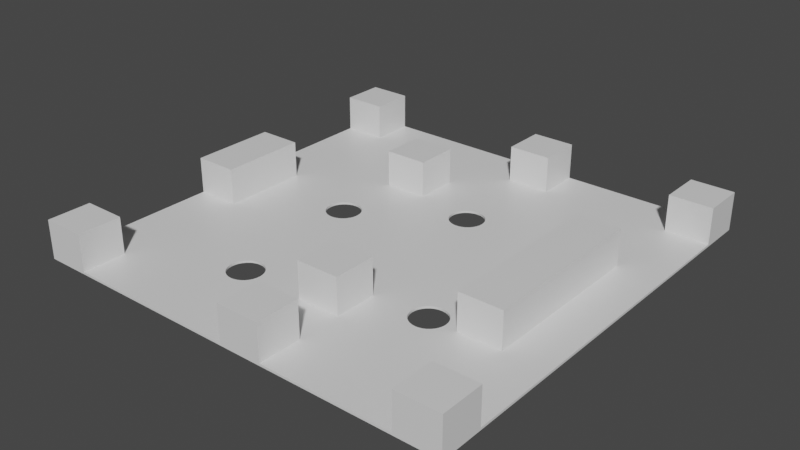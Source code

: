 # Source: Nivel1.blend  (saved by Blender 2.90.8; exported with 4.5.12 LTS)
import bpy
from mathutils import Matrix  # noqa: F401  (used for matrix-valued properties, if any)

bpy.ops.wm.read_factory_settings(use_empty=True)
scene = bpy.context.scene
scene.name = 'Scene'

# ---- collections
col_collection = bpy.data.collections.new('Collection'); scene.collection.children.link(col_collection)

# ---- materials (node trees are filled in below, after node groups)
mat_material = bpy.data.materials.new('Material')
mat_material.alpha_threshold = 0.0
mat_material.use_transparent_shadow = False
mat_material.line_color = (0.0, 0.0, 0.0, 1.0)

# ---- material node trees
mat_material.use_nodes = True; mat_material.node_tree.nodes.clear()
_N = mat_material.node_tree.nodes; _L = mat_material.node_tree.links
n0 = _N.new('ShaderNodeOutputMaterial'); n0.name = 'Material Output'; n0.location = (300, 300)
n1 = _N.new('ShaderNodeBsdfPrincipled'); n1.name = 'Principled BSDF'; n1.location = (10, 300)
n1.distribution = 'GGX'
n1.subsurface_method = 'BURLEY'
n1.inputs[2].default_value = 0.4
n1.inputs[3].default_value = 1.45
n1.inputs[27].default_value = (0.0, 0.0, 0.0, 1.0)
n1.inputs[28].default_value = 1.0
_L.new(n1.outputs[0], n0.inputs[0])
n0.is_active_output = True

# ---- world
world_world = bpy.data.worlds.new('World'); scene.world = world_world
world_world.use_nodes = True; world_world.node_tree.nodes.clear()
_N = world_world.node_tree.nodes; _L = world_world.node_tree.links
n0 = _N.new('ShaderNodeOutputWorld'); n0.name = 'World Output'; n0.location = (300, 300)
n1 = _N.new('ShaderNodeBackground'); n1.name = 'Background'; n1.location = (10, 300)
n1.inputs[0].default_value = (0.05088, 0.05088, 0.05088, 1.0)
_L.new(n1.outputs[0], n0.inputs[0])
n0.is_active_output = True
world_world.color = (0.05088, 0.05088, 0.05088)
world_world.use_sun_shadow = False
world_world.sun_shadow_jitter_overblur = 0.0

# ---- meshes
me_cube = bpy.data.meshes.new('Cube')
me_cube.from_pydata([(1.0, 1.0, 1.0), (1.0, 1.0, -1.0), (1.0, -1.0, 1.0), (1.0, -1.0, -1.0), (-1.0, 1.0, 1.0), (-1.0, 1.0, -1.0), (-1.0, -1.0, 1.0), (-1.0, -1.0, -1.0), (0.8, 1.0, -1.0), (0.6, 1.0, -1.0), (0.4, 1.0, -1.0), (0.2, 1.0, -1.0), (0.0, 1.0, -1.0), (-0.2, 1.0, -1.0), (-0.4, 1.0, -1.0), (-0.6, 1.0, -1.0), (-0.8, 1.0, -1.0), (0.8, -1.0, 1.0), (0.6, -1.0, 1.0), (0.4, -1.0, 1.0), (0.2, -1.0, 1.0), (0.0, -1.0, 1.0), (-0.2, -1.0, 1.0), (-0.4, -1.0, 1.0), (-0.6, -1.0, 1.0), (-0.8, -1.0, 1.0), (-0.8, -1.0, -1.0), (-0.6, -1.0, -1.0), (-0.4, -1.0, -1.0), (-0.2, -1.0, -1.0), (0.0, -1.0, -1.0), (0.2, -1.0, -1.0), (0.4, -1.0, -1.0), (0.6, -1.0, -1.0), (0.8, -1.0, -1.0), (-0.8, 1.0, 1.0), (-0.6, 1.0, 1.0), (-0.4, 1.0, 1.0), (-0.2, 1.0, 1.0), (0.0, 1.0, 1.0), (0.2, 1.0, 1.0), (0.4, 1.0, 1.0), (0.6, 1.0, 1.0), (0.8, 1.0, 1.0), (-1.0, 0.8, -1.0), (-1.0, 0.6, -1.0), (-1.0, 0.4, -1.0), (-1.0, 0.2, -1.0), (-1.0, 0.0, -1.0), (-1.0, -0.2, -1.0), (-1.0, -0.4, -1.0), (-1.0, -0.6, -1.0), (-1.0, -0.8, -1.0), (1.0, 0.8, 1.0), (1.0, 0.6, 1.0), (1.0, 0.4, 1.0), (1.0, 0.2, 1.0), (1.0, 0.0, 1.0), (1.0, -0.2, 1.0), (1.0, -0.4, 1.0), (1.0, -0.6, 1.0), (1.0, -0.8, 1.0), (-1.0, -0.8, 1.0), (-1.0, -0.6, 1.0), (-1.0, -0.4, 1.0), (-1.0, -0.2, 1.0), (-1.0, 0.0, 1.0), (-1.0, 0.2, 1.0), (-1.0, 0.4, 1.0), (-1.0, 0.6, 1.0), (-1.0, 0.8, 1.0), (1.0, -0.8, -1.0), (1.0, -0.6, -1.0), (1.0, -0.4, -1.0), (1.0, -0.2, -1.0), (1.0, 0.0, -1.0), (1.0, 0.2, -1.0), (1.0, 0.4, -1.0), (1.0, 0.6, -1.0), (1.0, 0.8, -1.0), (-0.8, 0.8, -1.0), (-0.8, 0.6, -1.0), (-0.8, 0.4, -1.0), (-0.8, 0.2, -1.0), (-0.8, 0.0, -1.0), (-0.8, -0.2, -1.0), (-0.8, -0.4, -1.0), (-0.8, -0.6, -1.0), (-0.8, -0.8, -1.0), (-0.6, 0.8, -1.0), (-0.6, 0.6, -1.0), (-0.6, 0.4, -1.0), (-0.6, 0.2, -1.0), (-0.6, 0.0, -1.0), (-0.6, -0.2, -1.0), (-0.6, -0.4, -1.0), (-0.6, -0.6, -1.0), (-0.6, -0.8, -1.0), (-0.4, 0.8, -1.0), (-0.4, 0.6, -1.0), (-0.4, 0.4, -1.0), (-0.4, 0.2, -1.0), (-0.4, -0.2, -1.0), (-0.4, -0.4, -1.0), (-0.4, -0.6, -1.0), (-0.4, -0.8, -1.0), (-0.2, 0.8, -1.0), (-0.2, 0.6, -1.0), (-0.2, 0.4, -1.0), (-0.2, 0.2, -1.0), (-0.2, 0.0, -1.0), (-0.2, -0.2, -1.0), (-0.2, -0.4, -1.0), (-0.2, -0.6, -1.0), (-0.2, -0.8, -1.0), (0.0, 0.8, -1.0), (0.0, 0.6, -1.0), (0.0, 0.4, -1.0), (0.0, 0.2, -1.0), (0.0, 0.0, -1.0), (0.0, -0.2, -1.0), (0.0, -0.4, -1.0), (0.0, -0.6, -1.0), (0.0, -0.8, -1.0), (0.2, 0.8, -1.0), (0.2, 0.6, -1.0), (0.2, 0.4, -1.0), (0.2, 0.2, -1.0), (0.2, 0.0, -1.0), (0.2, -0.2, -1.0), (0.2, -0.4, -1.0), (0.2, -0.6, -1.0), (0.2, -0.8, -1.0), (0.4, 0.8, -1.0), (0.4, 0.6, -1.0), (0.4, 0.4, -1.0), (0.4, 0.2, -1.0), (0.4, 0.0, -1.0), (0.4, -0.2, -1.0), (0.4, -0.6, -1.0), (0.4, -0.8, -1.0), (0.6, 0.8, -1.0), (0.6, 0.6, -1.0), (0.6, 0.4, -1.0), (0.6, 0.2, -1.0), (0.6, 0.0, -1.0), (0.6, -0.2, -1.0), (0.6, -0.4, -1.0), (0.6, -0.6, -1.0), (0.6, -0.8, -1.0), (0.8, 0.8, -1.0), (0.8, 0.6, -1.0), (0.8, 0.4, -1.0), (0.8, 0.2, -1.0), (0.8, 0.0, -1.0), (0.8, -0.2, -1.0), (0.8, -0.4, -1.0), (0.8, -0.6, -1.0), (0.8, -0.8, -1.0), (0.8, 0.8, 1.0), (0.8, 0.6, 1.0), (0.8, 0.4, 1.0), (0.8, 0.2, 1.0), (0.8, 0.0, 1.0), (0.8, -0.2, 1.0), (0.8, -0.4, 1.0), (0.8, -0.6, 1.0), (0.8, -0.8, 1.0), (0.6, 0.8, 1.0), (0.6, 0.6, 1.0), (0.6, 0.4, 1.0), (0.6, 0.2, 1.0), (0.6, 0.0, 1.0), (0.6, -0.2, 1.0), (0.6, -0.4, 1.0), (0.6, -0.6, 1.0), (0.6, -0.8, 1.0), (0.4, 0.8, 1.0), (0.4, 0.6, 1.0), (0.4, 0.4, 1.0), (0.4, 0.2, 1.0), (0.4, 0.0, 1.0), (0.4, -0.2, 1.0), (0.4, -0.6, 1.0), (0.4, -0.8, 1.0), (0.2, 0.8, 1.0), (0.2, 0.6, 1.0), (0.2, 0.4, 1.0), (0.2, 0.2, 1.0), (0.2, 0.0, 1.0), (0.2, -0.2, 1.0), (0.2, -0.4, 1.0), (0.2, -0.6, 1.0), (0.2, -0.8, 1.0), (0.0, 0.8, 1.0), (0.0, 0.6, 1.0), (0.0, 0.4, 1.0), (0.0, 0.2, 1.0), (0.0, 0.0, 1.0), (0.0, -0.2, 1.0), (0.0, -0.4, 1.0), (0.0, -0.6, 1.0), (0.0, -0.8, 1.0), (-0.2, 0.8, 1.0), (-0.2, 0.6, 1.0), (-0.2, 0.4, 1.0), (-0.2, 0.2, 1.0), (-0.2, 0.0, 1.0), (-0.2, -0.2, 1.0), (-0.2, -0.4, 1.0), (-0.2, -0.6, 1.0), (-0.2, -0.8, 1.0), (-0.4, 0.8, 1.0), (-0.4, 0.6, 1.0), (-0.4, 0.4, 1.0), (-0.4, 0.2, 1.0), (-0.4, -0.2, 1.0), (-0.4, -0.4, 1.0), (-0.4, -0.6, 1.0), (-0.4, -0.8, 1.0), (-0.6, 0.8, 1.0), (-0.6, 0.6, 1.0), (-0.6, 0.4, 1.0), (-0.6, 0.2, 1.0), (-0.6, 0.0, 1.0), (-0.6, -0.2, 1.0), (-0.6, -0.4, 1.0), (-0.6, -0.6, 1.0), (-0.6, -0.8, 1.0), (-0.8, 0.8, 1.0), (-0.8, 0.6, 1.0), (-0.8, 0.4, 1.0), (-0.8, 0.2, 1.0), (-0.8, 0.0, 1.0), (-0.8, -0.2, 1.0), (-0.8, -0.4, 1.0), (-0.8, -0.6, 1.0), (-0.8, -0.8, 1.0), (-0.8, -1.0, 34.61), (-1.0, -1.0, 34.61), (1.0, -0.8, 34.61), (1.0, -1.0, 34.61), (-1.0, 0.8, 34.61), (-1.0, 1.0, 34.61), (0.8, 1.0, 34.61), (1.0, 1.0, 34.61), (0.8, -1.0, 34.61), (0.2, -1.0, 34.61), (0.0, -1.0, 34.61), (-0.8, 1.0, 34.61), (0.0, 1.0, 34.61), (0.2, 1.0, 34.61), (0.8, -0.8, 34.61), (0.2, -0.8, 34.61), (0.0, -0.8, 34.61), (-0.8, -0.8, 34.61), (1.0, 0.8, 34.61), (-1.0, -0.8, 34.61), (-1.0, -0.2, 34.61), (-1.0, 0.0, 34.61), (-1.0, 0.2, 34.61), (0.8, 0.8, 34.61), (0.8, 0.4, 34.61), (0.8, 0.2, 34.61), (0.8, 0.0, 34.61), (0.8, -0.2, 34.61), (0.8, -0.4, 34.61), (0.6, 0.4, 34.61), (0.6, 0.2, 34.61), (0.6, 0.0, 34.61), (0.6, -0.2, 34.61), (0.6, -0.4, 34.61), (0.2, 0.8, 34.61), (0.2, -0.4, 34.61), (0.2, -0.6, 34.61), (0.0, 0.8, 34.61), (0.0, -0.4, 34.61), (0.0, -0.6, 34.61), (-0.2, 0.6, 34.61), (-0.2, 0.4, 34.61), (-0.4, 0.6, 34.61), (-0.4, 0.4, 34.61), (-0.8, 0.8, 34.61), (-0.8, 0.2, 34.61), (-0.8, 0.0, 34.61), (-0.8, -0.2, 34.61), (-0.3486, -0.5042, 1.0), (-0.3486, -0.5042, -1.0), (-0.3336, -0.4997, 1.0), (-0.3336, -0.4997, -1.0), (-0.3336, -0.6566, 1.0), (-0.3336, -0.6566, -1.0), (-0.318, -0.6581, 1.0), (-0.318, -0.6581, -1.0), (-0.3845, -0.5337, 1.0), (-0.3845, -0.5337, -1.0), (-0.3919, -0.5475, 1.0), (-0.3919, -0.5475, -1.0), (-0.3486, -0.652, 1.0), (-0.3486, -0.652, -1.0), (-0.3965, -0.5625, 1.0), (-0.3965, -0.5625, -1.0), (-0.2441, -0.5475, 1.0), (-0.2441, -0.5475, -1.0), (-0.2395, -0.5625, 1.0), (-0.2395, -0.5625, -1.0), (-0.238, -0.5781, 1.0), (-0.238, -0.5781, -1.0), (-0.3965, -0.5937, 1.0), (-0.3965, -0.5937, -1.0), (-0.3946, -0.6, 1.0), (-0.3946, -0.6, -1.0), (-0.2736, -0.6446, 1.0), (-0.2736, -0.6446, -1.0), (-0.398, -0.5781, 1.0), (-0.398, -0.5781, -1.0), (-0.3919, -0.6087, 1.0), (-0.3919, -0.6087, -1.0), (-0.3746, -0.5216, 1.0), (-0.3746, -0.5216, -1.0), (-0.2515, -0.5337, 1.0), (-0.2515, -0.5337, -1.0), (-0.2614, -0.5216, 1.0), (-0.2614, -0.5216, -1.0), (-0.3625, -0.5116, 1.0), (-0.3625, -0.5116, -1.0), (-0.2736, -0.5116, 1.0), (-0.2736, -0.5116, -1.0), (-0.3024, -0.6566, 1.0), (-0.3024, -0.6566, -1.0), (-0.2874, -0.652, 1.0), (-0.2874, -0.652, -1.0), (-0.2614, -0.6347, 1.0), (-0.2614, -0.6347, -1.0), (-0.2515, -0.6226, 1.0), (-0.2515, -0.6226, -1.0), (-0.2395, -0.5937, 1.0), (-0.2395, -0.5937, -1.0), (-0.3625, -0.6446, 1.0), (-0.3625, -0.6446, -1.0), (-0.3746, -0.6347, 1.0), (-0.3746, -0.6347, -1.0), (-0.3845, -0.6226, 1.0), (-0.3845, -0.6226, -1.0), (-0.3024, -0.4997, 1.0), (-0.3024, -0.4997, -1.0), (-0.318, -0.4981, 1.0), (-0.318, -0.4981, -1.0), (-0.2874, -0.5042, 1.0), (-0.2874, -0.5042, -1.0), (0.1441, 0.4054, 1.0), (0.1441, 0.4054, -1.0), (0.132, 0.4153, 1.0), (0.132, 0.4153, -1.0), (0.009076, 0.3332, 1.0), (0.009076, 0.3332, -1.0), (0.1485, 0.4, 1.0), (0.1541, 0.3933, 1.0), (0.1485, 0.4, -1.0), (0.1541, 0.3933, -1.0), (0.007539, 0.3488, 1.0), (0.007539, 0.3488, -1.0), (0.02102, 0.3933, 1.0), (0.02102, 0.3933, -1.0), (0.01363, 0.3794, 1.0), (0.01363, 0.3794, -1.0), (0.1031, 0.2703, 1.0), (0.1031, 0.2703, -1.0), (0.1182, 0.2749, 1.0), (0.1182, 0.2749, -1.0), (0.02102, 0.3044, 1.0), (0.02102, 0.3044, -1.0), (0.132, 0.2823, 1.0), (0.132, 0.2823, -1.0), (0.1614, 0.3182, 1.0), (0.1614, 0.3182, -1.0), (0.08754, 0.4288, 1.0), (0.08754, 0.4288, -1.0), (0.05692, 0.4227, 1.0), (0.05692, 0.4227, -1.0), (0.1541, 0.3044, 1.0), (0.1541, 0.3044, -1.0), (0.166, 0.3332, 1.0), (0.166, 0.3332, -1.0), (0.08754, 0.2688, 1.0), (0.08754, 0.2688, -1.0), (0.07193, 0.2703, 1.0), (0.07193, 0.2703, -1.0), (0.04309, 0.2823, 1.0), (0.04309, 0.2823, -1.0), (0.05692, 0.2749, 1.0), (0.05692, 0.2749, -1.0), (0.1182, 0.4227, 1.0), (0.1182, 0.4227, -1.0), (0.1031, 0.4273, 1.0), (0.1031, 0.4273, -1.0), (0.07193, 0.4273, 1.0), (0.07193, 0.4273, -1.0), (0.03097, 0.2922, 1.0), (0.03097, 0.2922, -1.0), (0.009076, 0.3644, 1.0), (0.009076, 0.3644, -1.0), (0.1441, 0.2922, 1.0), (0.1441, 0.2922, -1.0), (0.1614, 0.3794, 1.0), (0.1614, 0.3794, -1.0), (0.166, 0.3644, 1.0), (0.166, 0.3644, -1.0), (0.1675, 0.3488, 1.0), (0.1675, 0.3488, -1.0), (-0.2441, -0.6087, 1.0), (-0.2415, -0.6, 1.0), (-0.2415, -0.6, -1.0), (-0.2441, -0.6087, -1.0), (0.5639, 0.629, 1.0), (0.5639, 0.629, -1.0), (0.5778, 0.6216, 1.0), (0.5778, 0.6216, -1.0), (0.6118, 0.5707, 1.0), (0.6118, 0.5707, -1.0), (0.5027, 0.629, 1.0), (0.5027, 0.629, -1.0), (0.5333, 0.6351, 1.0), (0.5333, 0.6351, -1.0), (0.6, 0.5992, 1.0), (0.5998, 0.5995, 1.0), (0.5998, 0.5995, -1.0), (0.6, 0.5992, -1.0), (0.5994, 0.6, 1.0), (0.5994, 0.6, -1.0), (0.5489, 0.6335, 1.0), (0.5489, 0.6335, -1.0), (0.6072, 0.5857, 1.0), (0.6072, 0.5857, -1.0), (0.5899, 0.6117, 1.0), (0.5899, 0.6117, -1.0), (0.01363, 0.3182, 1.0), (0.01363, 0.3182, -1.0), (0.04309, 0.4153, 1.0), (0.04309, 0.4153, -1.0), (0.03097, 0.4054, 1.0), (0.03097, 0.4054, -1.0), (0.02656, 0.4, 1.0), (0.02656, 0.4, -1.0), (0.4594, 0.5857, 1.0), (0.4594, 0.5857, -1.0), (0.4668, 0.5995, 1.0), (0.4668, 0.5995, -1.0), (0.5333, 0.4751, 1.0), (0.5333, 0.4751, -1.0), (0.5177, 0.4766, 1.0), (0.5177, 0.4766, -1.0), (0.4549, 0.5707, 1.0), (0.4549, 0.5707, -1.0), (0.5027, 0.4812, 1.0), (0.5027, 0.4812, -1.0), (0.6133, 0.5551, 1.0), (0.6133, 0.5551, -1.0), (0.5998, 0.5106, 1.0), (0.5998, 0.5106, -1.0), (0.5489, 0.4766, 1.0), (0.5489, 0.4766, -1.0), (0.4767, 0.4985, 1.0), (0.4767, 0.4985, -1.0), (0.5177, 0.6335, 1.0), (0.5177, 0.6335, -1.0), (0.4889, 0.4886, 1.0), (0.4889, 0.4886, -1.0), (0.4668, 0.5106, 1.0), (0.4668, 0.5106, -1.0), (0.4767, 0.6117, 1.0), (0.4767, 0.6117, -1.0), (0.4889, 0.6216, 1.0), (0.4889, 0.6216, -1.0), (0.4672, 0.6, 1.0), (0.4672, 0.6, -1.0), (0.5778, 0.4886, 1.0), (0.5778, 0.4886, -1.0), (0.6, 0.5109, 1.0), (0.6, 0.5109, -1.0), (0.5639, 0.4812, 1.0), (0.5639, 0.4812, -1.0), (0.5899, 0.4985, 1.0), (0.5899, 0.4985, -1.0), (0.4533, 0.5551, 1.0), (0.4533, 0.5551, -1.0), (0.4549, 0.5395, 1.0), (0.4549, 0.5395, -1.0), (0.4594, 0.5245, 1.0), (0.4594, 0.5245, -1.0), (0.493, -0.4627, 1.0), (0.493, -0.4627, -1.0), (0.4624, -0.4688, 1.0), (0.4624, -0.4688, -1.0), (0.4179, -0.4553, 1.0), (0.4179, -0.4553, -1.0), (0.4318, -0.4627, 1.0), (0.4318, -0.4627, -1.0), (0.4058, -0.4453, 1.0), (0.4058, -0.4453, -1.0), (0.3824, -0.3888, 1.0), (0.3824, -0.3888, -1.0), (0.4318, -0.3148, 1.0), (0.4318, -0.3148, -1.0), (0.4179, -0.3222, 1.0), (0.4179, -0.3222, -1.0), (0.3885, -0.3581, 1.0), (0.3885, -0.3581, -1.0), (0.4468, -0.3103, 1.0), (0.4468, -0.3103, -1.0), (0.3839, -0.3732, 1.0), (0.3839, -0.3732, -1.0), (0.4058, -0.3322, 1.0), (0.4058, -0.3322, -1.0), (0.3885, -0.4194, 1.0), (0.3885, -0.4194, -1.0), (0.3958, -0.4332, 1.0), (0.3958, -0.4332, -1.0), (0.4468, -0.4672, 1.0), (0.4468, -0.4672, -1.0), (0.5289, -0.4332, 1.0), (0.5289, -0.4332, -1.0), (0.4, -0.4383, 1.0), (0.4, -0.4383, -1.0), (0.4, -0.3393, 1.0), (0.3958, -0.3443, 1.0), (0.4, -0.3393, -1.0), (0.3958, -0.3443, -1.0), (0.4624, -0.3088, 1.0), (0.4624, -0.3088, -1.0), (0.6118, 0.5395, 1.0), (0.6118, 0.5395, -1.0), (0.6072, 0.5245, 1.0), (0.6072, 0.5245, -1.0), (-0.3808, 0.1493, 1.0), (-0.3808, 0.1493, -1.0), (-0.4547, 0.03869, 1.0), (-0.4547, 0.03869, -1.0), (-0.3363, 0.002785, 1.0), (-0.3363, 0.002785, -1.0), (-0.3415, 0.0, 1.0), (-0.3415, 0.0, -1.0), (-0.3068, 0.03869, 1.0), (-0.3068, 0.03869, -1.0), (-0.3501, -0.004608, 1.0), (-0.3501, -0.004608, -1.0), (-0.3023, 0.0537, 1.0), (-0.3023, 0.0537, -1.0), (-0.4252, 0.002785, 1.0), (-0.42, 0.0, 1.0), (-0.4252, 0.002785, -1.0), (-0.42, 0.0, -1.0), (-0.4473, 0.02486, 1.0), (-0.4473, 0.02486, -1.0), (-0.4114, -0.004608, 1.0), (-0.4114, -0.004608, -1.0), (-0.4373, 0.01273, 1.0), (-0.4373, 0.01273, -1.0), (-0.3808, -0.0107, 1.0), (-0.3808, -0.0107, -1.0), (-0.3008, 0.0693, 1.0), (-0.3008, 0.0693, -1.0), (-0.3023, 0.08491, 1.0), (-0.3023, 0.08491, -1.0), (-0.3651, 0.1478, 1.0), (-0.3651, 0.1478, -1.0), (-0.3964, -0.00916, 1.0), (-0.4, -0.008057, 1.0), (-0.3964, -0.00916, -1.0), (-0.4, -0.008057, -1.0), (-0.3651, -0.00916, 1.0), (-0.3651, -0.00916, -1.0), (0.5424, -0.3888, 1.0), (0.5424, -0.3888, -1.0), (0.5068, -0.4553, 1.0), (0.5068, -0.4553, -1.0), (0.5413, -0.4, 1.0), (0.5408, -0.4044, 1.0), (0.5413, -0.4, -1.0), (0.5408, -0.4044, -1.0), (0.5408, -0.3732, 1.0), (0.5408, -0.3732, -1.0), (0.478, -0.3103, 1.0), (0.478, -0.3103, -1.0), (0.478, -0.4672, 1.0), (0.478, -0.4672, -1.0), (0.5189, -0.4453, 1.0), (0.5189, -0.4453, -1.0), (0.493, -0.3148, 1.0), (0.493, -0.3148, -1.0), (0.3839, -0.4044, 1.0), (0.3835, -0.4, 1.0), (0.3835, -0.4, -1.0), (0.3839, -0.4044, -1.0), (0.5068, -0.3222, 1.0), (0.5068, -0.3222, -1.0), (0.5363, -0.4194, 1.0), (0.5363, -0.4194, -1.0), (0.5363, -0.3581, 1.0), (0.5363, -0.3581, -1.0), (0.5289, -0.3443, 1.0), (0.5289, -0.3443, -1.0), (0.5189, -0.3322, 1.0), (0.5189, -0.3322, -1.0), (-0.3242, 0.1259, 1.0), (-0.3242, 0.1259, -1.0), (-0.3363, 0.1358, 1.0), (-0.3363, 0.1358, -1.0), (-0.4608, 0.0693, 1.0), (-0.4608, 0.0693, -1.0), (-0.4592, 0.0537, 1.0), (-0.4592, 0.0537, -1.0), (-0.4114, 0.1432, 1.0), (-0.4114, 0.1432, -1.0), (-0.4252, 0.1358, 1.0), (-0.4252, 0.1358, -1.0), (-0.4592, 0.08491, 1.0), (-0.4592, 0.08491, -1.0), (-0.4373, 0.1259, 1.0), (-0.4373, 0.1259, -1.0), (-0.3142, 0.02486, 1.0), (-0.3142, 0.02486, -1.0), (-0.3068, 0.09992, 1.0), (-0.3068, 0.09992, -1.0), (-0.3242, 0.01273, 1.0), (-0.3242, 0.01273, -1.0), (-0.3142, 0.1137, 1.0), (-0.3142, 0.1137, -1.0), (-0.4473, 0.1137, 1.0), (-0.4473, 0.1137, -1.0), (-0.4547, 0.09992, 1.0), (-0.4547, 0.09992, -1.0), (-0.3964, 0.1478, 1.0), (-0.3964, 0.1478, -1.0), (-0.3501, 0.1432, 1.0), (-0.3501, 0.1432, -1.0), (-0.4, 0.1467, 1.0), (-0.4, 0.1467, -1.0)], [], [(39, 194, 275, 250), (26, 25, 6, 7), (44, 70, 4, 5), (158, 71, 3, 34), (71, 61, 2, 3), (8, 43, 0, 1), (5, 4, 35, 16), (16, 35, 36, 15), (15, 36, 37, 14), (14, 37, 38, 13), (13, 38, 39, 12), (12, 39, 40, 11), (11, 40, 41, 10), (10, 41, 42, 9), (9, 42, 43, 8), (52, 88, 26, 7), (88, 97, 27, 26), (97, 105, 28, 27), (105, 114, 29, 28), (114, 123, 30, 29), (123, 132, 31, 30), (132, 140, 32, 31), (140, 149, 33, 32), (149, 158, 34, 33), (3, 2, 17, 34), (34, 17, 18, 33), (33, 18, 19, 32), (32, 19, 20, 31), (31, 20, 21, 30), (30, 21, 22, 29), (29, 22, 23, 28), (28, 23, 24, 27), (27, 24, 25, 26), (4, 70, 242, 243), (167, 176, 18, 17), (176, 184, 19, 18), (184, 193, 20, 19), (233, 232, 283, 284), (202, 211, 22, 21), (211, 219, 23, 22), (219, 228, 24, 23), (228, 237, 25, 24), (36, 35, 229, 220), (220, 229, 230, 221), (221, 230, 231, 222), (222, 231, 232, 223), (223, 232, 233, 224), (224, 233, 234, 225), (225, 234, 235, 226), (226, 235, 236, 227), (227, 236, 237, 228), (37, 36, 220, 212), (212, 220, 221, 213), (213, 221, 222, 214), (214, 222, 223, 215), (215, 223, 224, 549, 548, 556, 552, 536, 610, 608, 616, 630, 628, 618, 614, 612, 636), (216, 225, 226, 217), (217, 226, 227, 218), (218, 227, 228, 219), (38, 37, 212, 203), (203, 212, 213, 204), (62, 6, 239, 257), (205, 214, 215, 206), (206, 215, 636, 632, 534, 564, 634, 606, 604, 626, 622, 562, 560, 546, 542, 620, 624, 538, 540, 207), (207, 540, 544, 570, 558, 566, 567, 216, 208), (208, 216, 217, 209), (209, 217, 218, 310, 308, 314, 300, 296, 294, 318, 324, 286, 288, 346, 344, 348, 326, 322, 320, 302, 304, 306, 336, 411, 210), (210, 411, 410, 334, 332, 312, 330, 328, 292, 290, 298, 338, 340, 342, 316, 310, 218, 219, 211), (39, 38, 203, 194), (194, 203, 204, 195), (195, 204, 205, 196), (196, 205, 206, 197), (197, 206, 207, 198), (198, 207, 208, 199), (199, 208, 209, 200), (200, 209, 210, 201), (201, 210, 211, 202), (167, 17, 246, 252), (185, 194, 195, 186), (186, 195, 196, 442, 440, 438, 378, 396, 376, 394, 392, 352, 350, 356, 187), (187, 356, 357, 404, 406, 408, 382, 374, 380, 402, 372, 368, 366, 384, 386, 390, 388, 398, 370, 436, 354, 360, 400, 364, 362, 442, 196, 197, 188), (188, 197, 198, 189), (189, 198, 199, 190), (190, 199, 200, 191), (17, 2, 241, 246), (192, 201, 202, 193), (41, 40, 185, 177), (177, 185, 186, 178), (178, 186, 187, 179), (179, 187, 188, 180), (180, 188, 189, 181), (181, 189, 190, 182), (182, 190, 191, 591, 500, 510, 506, 525, 524), (183, 192, 193, 184), (42, 41, 177, 168), (168, 177, 178, 474, 470, 472, 420, 464, 422, 430, 414, 416, 434, 428, 169), (169, 428, 425, 424), (170, 179, 180, 171), (171, 180, 181, 172), (172, 181, 182, 173), (173, 182, 524, 512, 504, 502, 508, 528, 582, 588, 594, 602, 600, 598, 580, 572, 576, 174), (174, 576, 577, 596, 520, 586, 574, 490, 584, 492, 518, 496, 494, 498, 522, 183, 175), (175, 183, 184, 176), (43, 42, 168, 159), (159, 168, 169, 160), (160, 169, 424, 432, 418, 456, 530, 532, 478, 170, 161), (192, 191, 273, 274), (214, 205, 279, 281), (2, 61, 240, 241), (65, 234, 285, 258), (165, 174, 175, 166), (166, 175, 176, 167), (205, 204, 278, 279), (53, 159, 160, 54), (54, 160, 161, 55), (55, 161, 162, 56), (56, 162, 163, 57), (57, 163, 164, 58), (58, 164, 165, 59), (59, 165, 166, 60), (60, 166, 167, 61), (9, 8, 150, 141), (141, 150, 151, 142), (142, 151, 152, 143, 479, 533, 531, 457, 419, 433, 427), (143, 152, 153, 144), (144, 153, 154, 145), (145, 154, 155, 146), (146, 155, 156, 147), (147, 156, 157, 148), (148, 157, 158, 149), (10, 9, 141, 133), (133, 141, 142, 429, 435, 417, 415, 431, 423, 465, 421, 473, 471, 475, 134), (134, 475, 447, 445, 453, 485, 487, 489, 469, 463, 467, 455, 451, 449, 461, 481, 477, 483, 459, 479, 143, 135), (135, 143, 144, 136), (136, 144, 145, 137), (137, 145, 146, 138), (138, 146, 147, 578, 573, 581, 599, 601, 603, 595, 589, 583, 529, 509, 503, 505, 513, 526), (139, 148, 149, 140), (11, 10, 133, 124), (124, 133, 134, 125), (125, 134, 135, 126), (126, 135, 136, 127), (127, 136, 137, 128), (128, 137, 138, 129), (129, 138, 526, 527, 507, 511, 501, 592, 130), (130, 592, 593, 515, 517, 523, 139, 131), (131, 139, 140, 132), (12, 11, 124, 115), (115, 124, 125, 116), (116, 125, 126, 358, 351, 353, 393, 395, 377, 397, 379, 439, 441, 443, 117), (117, 443, 363, 365, 401, 361, 355, 437, 371, 399, 389, 391, 387, 385, 367, 369, 373, 403, 381, 375, 383, 409, 407, 405, 359, 358, 126, 127, 118), (118, 127, 128, 119), (119, 128, 129, 120), (120, 129, 130, 121), (121, 130, 131, 122), (122, 131, 132, 123), (13, 12, 115, 106), (106, 115, 116, 107), (107, 116, 117, 108), (108, 117, 118, 109), (109, 118, 119, 110), (110, 119, 120, 111), (111, 120, 121, 112), (112, 121, 122, 113), (113, 122, 123, 114), (14, 13, 106, 98), (98, 106, 107, 99), (99, 107, 108, 100), (100, 108, 109, 101), (101, 109, 110, 541, 539, 625, 621, 543, 547, 561, 563, 623, 627, 605, 607, 635, 565, 535, 633, 637), (102, 111, 112, 103), (103, 112, 113, 412, 337, 307, 305, 303, 321, 323, 327, 349, 345, 347, 289, 287, 325, 319, 295, 297, 301, 315, 309, 311, 104), (104, 311, 317, 343, 341, 339, 299, 291, 293, 329, 331, 313, 333, 335, 413, 412, 113, 114, 105), (15, 14, 98, 89), (89, 98, 99, 90), (90, 99, 100, 91), (91, 100, 101, 92), (92, 101, 637, 613, 615, 619, 629, 631, 617, 609, 611, 537, 553, 557, 550, 551, 93), (93, 551, 555, 569, 102, 94), (94, 102, 103, 95), (95, 103, 104, 96), (96, 104, 105, 97), (16, 15, 89, 80), (80, 89, 90, 81), (81, 90, 91, 82), (82, 91, 92, 83), (83, 92, 93, 84), (84, 93, 94, 85), (85, 94, 95, 86), (86, 95, 96, 87), (87, 96, 97, 88), (5, 16, 80, 44), (44, 80, 81, 45), (45, 81, 82, 46), (46, 82, 83, 47), (47, 83, 84, 48), (48, 84, 85, 49), (49, 85, 86, 50), (50, 86, 87, 51), (51, 87, 88, 52), (1, 0, 53, 79), (79, 53, 54, 78), (78, 54, 55, 77), (77, 55, 56, 76), (76, 56, 57, 75), (75, 57, 58, 74), (74, 58, 59, 73), (73, 59, 60, 72), (72, 60, 61, 71), (8, 1, 79, 150), (150, 79, 78, 151), (151, 78, 77, 152), (152, 77, 76, 153), (153, 76, 75, 154), (154, 75, 74, 155), (155, 74, 73, 156), (156, 73, 72, 157), (157, 72, 71, 158), (7, 6, 62, 52), (52, 62, 63, 51), (51, 63, 64, 50), (50, 64, 65, 49), (49, 65, 66, 48), (48, 66, 67, 47), (47, 67, 68, 46), (46, 68, 69, 45), (45, 69, 70, 44), (204, 213, 280, 278), (229, 70, 69, 230), (230, 69, 68, 231), (231, 68, 67, 232), (165, 164, 265, 266), (6, 25, 238, 239), (234, 65, 64, 235), (235, 64, 63, 236), (236, 63, 62, 237), (255, 257, 239, 238), (240, 252, 246, 241), (253, 254, 248, 247), (278, 280, 281, 279), (251, 250, 275, 272), (273, 276, 277, 274), (262, 267, 268, 263), (263, 268, 269, 264), (264, 269, 270, 265), (265, 270, 271, 266), (245, 244, 261, 256), (249, 243, 242, 282), (283, 260, 259, 284), (284, 259, 258, 285), (194, 185, 272, 275), (237, 62, 257, 255), (234, 233, 284, 285), (0, 43, 244, 245), (20, 193, 253, 247), (21, 20, 247, 248), (161, 170, 267, 262), (170, 171, 268, 267), (202, 21, 248, 254), (66, 65, 258, 259), (35, 4, 243, 249), (53, 0, 245, 256), (171, 172, 269, 268), (67, 66, 259, 260), (43, 159, 261, 244), (61, 167, 252, 240), (185, 40, 251, 272), (172, 173, 270, 269), (173, 174, 271, 270), (70, 229, 282, 242), (191, 200, 276, 273), (213, 214, 281, 280), (174, 165, 266, 271), (25, 237, 255, 238), (200, 201, 277, 276), (162, 161, 262, 263), (201, 192, 274, 277), (40, 39, 250, 251), (163, 162, 263, 264), (193, 202, 254, 253), (232, 67, 260, 283), (229, 35, 249, 282), (164, 163, 264, 265), (159, 53, 256, 261), (493, 492, 584, 585), (539, 538, 624, 625), (351, 350, 352, 353), (423, 422, 464, 465), (463, 462, 466, 467), (625, 624, 620, 621), (413, 410, 411, 336, 337, 412), (297, 296, 300, 301), (439, 438, 440, 441), (401, 400, 360, 361), (568, 566, 558, 559), (365, 364, 400, 401), (527, 525, 506, 507), (635, 634, 564, 565), (367, 366, 368, 369), (471, 470, 474, 446, 447, 475), (437, 436, 370, 371), (489, 488, 468, 469), (405, 404, 357, 359), (291, 290, 292, 293), (363, 362, 364, 365), (427, 426, 429, 142), (289, 288, 286, 287), (305, 304, 302, 303), (522, 516, 514, 590, 591, 191, 192, 183), (431, 430, 422, 423), (599, 598, 600, 601), (515, 514, 516, 517), (447, 446, 444, 445), (299, 298, 290, 291), (421, 420, 472, 473), (295, 294, 296, 297), (571, 570, 544, 545), (426, 425, 428, 434, 435, 429), (341, 340, 338, 339), (623, 622, 626, 627), (361, 360, 354, 355), (533, 532, 530, 531), (557, 556, 548, 550), (355, 354, 436, 437), (499, 498, 494, 495), (513, 512, 524, 525, 527, 526), (601, 600, 602, 603), (457, 456, 418, 419), (619, 618, 628, 629), (481, 480, 476, 477), (349, 348, 344, 345), (293, 292, 328, 329), (359, 357, 356, 350, 351, 358), (609, 608, 610, 611), (589, 588, 582, 583), (617, 616, 608, 609), (321, 320, 322, 323), (353, 352, 392, 393), (451, 450, 448, 449), (483, 482, 458, 459), (391, 390, 386, 387), (631, 630, 616, 617), (393, 392, 394, 395), (339, 338, 298, 299), (449, 448, 460, 461), (345, 344, 346, 347), (459, 458, 478, 532, 533, 479), (301, 300, 314, 315), (491, 490, 574, 575), (523, 499, 495, 497, 519, 493, 585, 491, 575, 587, 521, 597, 579, 578, 147, 148, 139), (335, 334, 410, 413), (633, 632, 636, 612, 613, 637), (327, 326, 348, 349), (315, 314, 308, 309), (407, 406, 404, 405), (547, 546, 560, 561), (521, 520, 596, 597), (613, 612, 614, 615), (485, 484, 486, 487), (385, 384, 366, 367), (593, 590, 514, 515), (545, 544, 540, 538, 539, 541), (511, 510, 500, 501), (531, 530, 456, 457), (333, 332, 334, 335), (461, 460, 480, 481), (343, 342, 340, 341), (597, 596, 577, 579), (569, 568, 559, 571, 545, 541, 110, 111, 102), (455, 454, 450, 451), (317, 316, 342, 343), (441, 440, 442, 362, 363, 443), (627, 626, 604, 605), (550, 548, 549, 554, 555, 551), (497, 496, 518, 519), (561, 560, 562, 563), (399, 398, 388, 389), (611, 610, 536, 537), (505, 504, 512, 513), (387, 386, 384, 385), (615, 614, 618, 619), (519, 518, 492, 493), (465, 464, 420, 421), (543, 542, 546, 547), (309, 308, 310, 316, 317, 311), (573, 572, 580, 581), (585, 584, 490, 491), (607, 606, 634, 635), (553, 552, 556, 557), (529, 528, 508, 509), (403, 402, 380, 381), (409, 408, 406, 407), (509, 508, 502, 503), (453, 452, 484, 485), (433, 432, 424, 425, 426, 427), (329, 328, 330, 331), (583, 582, 528, 529), (389, 388, 390, 391), (369, 368, 372, 373), (397, 396, 378, 379), (495, 494, 496, 497), (537, 536, 552, 553), (435, 434, 416, 417), (605, 604, 606, 607), (467, 466, 454, 455), (587, 586, 520, 521), (501, 500, 591, 590, 593, 592), (473, 472, 470, 471), (379, 378, 438, 439), (331, 330, 312, 313), (375, 374, 382, 383), (307, 306, 304, 305), (503, 502, 504, 505), (621, 620, 542, 543), (581, 580, 598, 599), (469, 468, 462, 463), (337, 336, 306, 307), (303, 302, 320, 321), (381, 380, 374, 375), (313, 312, 332, 333), (579, 577, 576, 572, 573, 578), (507, 506, 510, 511), (415, 414, 430, 431), (487, 486, 488, 489), (325, 324, 318, 319), (445, 444, 452, 453), (323, 322, 326, 327), (377, 376, 396, 397), (603, 602, 594, 595), (395, 394, 376, 377), (535, 534, 632, 633), (373, 372, 402, 403), (478, 458, 482, 476, 480, 460, 448, 450, 454, 466, 462, 468, 488, 486, 484, 452, 444, 446, 474, 178, 179, 170), (477, 476, 482, 483), (371, 370, 398, 399), (417, 416, 414, 415), (629, 628, 630, 631), (319, 318, 294, 295), (565, 564, 534, 535), (383, 382, 408, 409), (595, 594, 588, 589), (347, 346, 288, 289), (517, 516, 522, 498, 499, 523), (563, 562, 622, 623), (567, 554, 549, 224, 225, 216), (559, 558, 570, 571), (287, 286, 324, 325), (575, 574, 586, 587), (555, 554, 567, 566, 568, 569), (419, 418, 432, 433)])
_uv = me_cube.uv_layers.new(name='UVMap')
_uv.uv.foreach_set('vector', [0.6628, 0.9438, 0.6512, 0.9438, 0.6512, 0.0, 0.6628, 0.0, 0.2209, 1.0, 0.2209, 0.9438, 0.2326, 0.9438, 0.2326, 1.0, 0.2442, 6.695e-09, 0.2442, 0.05616, 0.2326, 0.05616, 0.2326, 6.695e-09, 0.9884, 0.05054, 1.0, 0.05054, 1.0, 0.05616, 0.9884, 0.05616, 0.01163, 6.695e-09, 0.01163, 0.05616, 2.079e-08, 0.05616, 0.0, 6.695e-09, 0.3605, 0.0, 0.3605, 0.05616, 0.3488, 0.05616, 0.3488, 0.0, 0.4651, 0.0, 0.4651, 0.05616, 0.4535, 0.05616, 0.4535, 0.0, 0.4535, 0.0, 0.4535, 0.05616, 0.4419, 0.05616, 0.4419, 0.0, 0.4419, 0.0, 0.4419, 0.05616, 0.4302, 0.05616, 0.4302, 0.0, 0.4302, 0.0, 0.4302, 0.05616, 0.4186, 0.05616, 0.4186, 0.0, 0.4186, 0.0, 0.4186, 0.05616, 0.407, 0.05616, 0.407, 0.0, 0.407, 0.0, 0.407, 0.05616, 0.3953, 0.05616, 0.3953, 0.0, 0.3953, 0.0, 0.3953, 0.05616, 0.3837, 0.05616, 0.3837, 0.0, 0.3837, 0.0, 0.3837, 0.05616, 0.3721, 0.05616, 0.3721, 0.0, 0.3721, 0.0, 0.3721, 0.05616, 0.3605, 0.05616, 0.3605, 0.0, 0.8837, 0.05054, 0.8953, 0.05054, 0.8953, 0.05616, 0.8837, 0.05616, 0.8953, 0.05054, 0.907, 0.05054, 0.907, 0.05616, 0.8953, 0.05616, 0.907, 0.05054, 0.9186, 0.05054, 0.9186, 0.05616, 0.907, 0.05616, 0.9186, 0.05054, 0.9302, 0.05054, 0.9302, 0.05616, 0.9186, 0.05616, 0.9302, 0.05054, 0.9419, 0.05054, 0.9419, 0.05616, 0.9302, 0.05616, 0.9419, 0.05054, 0.9535, 0.05054, 0.9535, 0.05616, 0.9419, 0.05616, 0.9535, 0.05054, 0.9651, 0.05054, 0.9651, 0.05616, 0.9535, 0.05616, 0.9651, 0.05054, 0.9767, 0.05054, 0.9767, 0.05616, 0.9651, 0.05616, 0.9767, 0.05054, 0.9884, 0.05054, 0.9884, 0.05616, 0.9767, 0.05616, 0.1163, 1.0, 0.1163, 0.9438, 0.1279, 0.9438, 0.1279, 1.0, 0.1279, 1.0, 0.1279, 0.9438, 0.1395, 0.9438, 0.1395, 1.0, 0.1395, 1.0, 0.1395, 0.9438, 0.1512, 0.9438, 0.1512, 1.0, 0.1512, 1.0, 0.1512, 0.9438, 0.1628, 0.9438, 0.1628, 1.0, 0.1628, 1.0, 0.1628, 0.9438, 0.1744, 0.9438, 0.1744, 1.0, 0.1744, 1.0, 0.1744, 0.9438, 0.186, 0.9438, 0.186, 1.0, 0.186, 1.0, 0.186, 0.9438, 0.1977, 0.9438, 0.1977, 1.0, 0.1977, 1.0, 0.1977, 0.9438, 0.2093, 0.9438, 0.2093, 1.0, 0.2093, 1.0, 0.2093, 0.9438, 0.2209, 0.9438, 0.2209, 1.0, 0.2326, 0.05616, 0.2442, 0.05616, 0.2442, 1.0, 0.2326, 1.0, 0.9884, 0.1067, 0.9884, 0.1011, 1.0, 0.1011, 1.0, 0.1067, 0.9884, 0.1011, 0.9884, 0.09547, 1.0, 0.09547, 1.0, 0.1011, 0.9884, 0.09547, 0.9884, 0.08985, 1.0, 0.08985, 1.0, 0.09547, 0.5698, 3.347e-09, 0.5814, 0.0, 0.5814, 0.9438, 0.5698, 0.9438, 0.9884, 0.08424, 0.9884, 0.07862, 1.0, 0.07862, 1.0, 0.08424, 0.9884, 0.07862, 0.9884, 0.07301, 1.0, 0.07301, 1.0, 0.07862, 0.9884, 0.07301, 0.9884, 0.06739, 1.0, 0.06739, 1.0, 0.07301, 0.9884, 0.06739, 0.9884, 0.06177, 1.0, 0.06177, 1.0, 0.06739, 0.8837, 0.06739, 0.8837, 0.06177, 0.8953, 0.06177, 0.8953, 0.06739, 0.8953, 0.06739, 0.8953, 0.06177, 0.907, 0.06177, 0.907, 0.06739, 0.907, 0.06739, 0.907, 0.06177, 0.9186, 0.06177, 0.9186, 0.06739, 0.9186, 0.06739, 0.9186, 0.06177, 0.9302, 0.06177, 0.9302, 0.06739, 0.9302, 0.06739, 0.9302, 0.06177, 0.9419, 0.06177, 0.9419, 0.06739, 0.9419, 0.06739, 0.9419, 0.06177, 0.9535, 0.06177, 0.9535, 0.06739, 0.9535, 0.06739, 0.9535, 0.06177, 0.9651, 0.06177, 0.9651, 0.06739, 0.9651, 0.06739, 0.9651, 0.06177, 0.9767, 0.06177, 0.9767, 0.06739, 0.9767, 0.06739, 0.9767, 0.06177, 0.9884, 0.06177, 0.9884, 0.06739, 0.8837, 0.07301, 0.8837, 0.06739, 0.8953, 0.06739, 0.8953, 0.07301, 0.8953, 0.07301, 0.8953, 0.06739, 0.907, 0.06739, 0.907, 0.07301, 0.907, 0.07301, 0.907, 0.06739, 0.9186, 0.06739, 0.9186, 0.07301, 0.9186, 0.07301, 0.9186, 0.06739, 0.9302, 0.06739, 0.9302, 0.07301, 0.9302, 0.07301, 0.9302, 0.06739, 0.9419, 0.06739, 0.9419, 0.07244, 0.9417, 0.0723, 0.9411, 0.07196, 0.9404, 0.07168, 0.9396, 0.07147, 0.9387, 0.07134, 0.9378, 0.0713, 0.9369, 0.07134, 0.9361, 0.07147, 0.9352, 0.07168, 0.9345, 0.07196, 0.934, 0.0723, 0.9335, 0.07269, 0.9333, 0.07301, 0.9535, 0.07301, 0.9535, 0.06739, 0.9651, 0.06739, 0.9651, 0.07301, 0.9651, 0.07301, 0.9651, 0.06739, 0.9767, 0.06739, 0.9767, 0.07301, 0.9767, 0.07301, 0.9767, 0.06739, 0.9884, 0.06739, 0.9884, 0.07301, 0.8837, 0.07862, 0.8837, 0.07301, 0.8953, 0.07301, 0.8953, 0.07862, 0.8953, 0.07862, 0.8953, 0.07301, 0.907, 0.07301, 0.907, 0.07862, 0.3372, 0.05616, 0.3488, 0.05616, 0.3488, 1.0, 0.3372, 1.0, 0.9186, 0.07862, 0.9186, 0.07301, 0.9302, 0.07301, 0.9302, 0.07862, 0.9302, 0.07862, 0.9302, 0.07301, 0.9333, 0.07301, 0.9333, 0.07311, 0.9332, 0.07355, 0.9333, 0.07398, 0.9335, 0.07441, 0.934, 0.07479, 0.9345, 0.07513, 0.9352, 0.07541, 0.9361, 0.07562, 0.9369, 0.07575, 0.9378, 0.07579, 0.9387, 0.07575, 0.9396, 0.07562, 0.9404, 0.07541, 0.9411, 0.07513, 0.9417, 0.07479, 0.9419, 0.07465, 0.9419, 0.07862, 0.9419, 0.07862, 0.9419, 0.07465, 0.9421, 0.07441, 0.9424, 0.07398, 0.9425, 0.07355, 0.9424, 0.07311, 0.9423, 0.07301, 0.9535, 0.07301, 0.9535, 0.07862, 0.9535, 0.07862, 0.9535, 0.07301, 0.9651, 0.07301, 0.9651, 0.07862, 0.9651, 0.07862, 0.9651, 0.07301, 0.9767, 0.07301, 0.9767, 0.07316, 0.9764, 0.0731, 0.9755, 0.07306, 0.9746, 0.0731, 0.9737, 0.07323, 0.9729, 0.07344, 0.9722, 0.07372, 0.9716, 0.07406, 0.9712, 0.07445, 0.9709, 0.07487, 0.9708, 0.07531, 0.9709, 0.07575, 0.9712, 0.07617, 0.9716, 0.07656, 0.9722, 0.0769, 0.9729, 0.07718, 0.9737, 0.07738, 0.9746, 0.07751, 0.9755, 0.07755, 0.9764, 0.07751, 0.9767, 0.07746, 0.9767, 0.07862, 0.9767, 0.07862, 0.9767, 0.07746, 0.9773, 0.07738, 0.9781, 0.07718, 0.9788, 0.0769, 0.9793, 0.07656, 0.9798, 0.07617, 0.98, 0.07575, 0.9801, 0.07531, 0.98, 0.07487, 0.9798, 0.07445, 0.9793, 0.07406, 0.9788, 0.07372, 0.9781, 0.07344, 0.9773, 0.07323, 0.9767, 0.07316, 0.9767, 0.07301, 0.9884, 0.07301, 0.9884, 0.07862, 0.8837, 0.08424, 0.8837, 0.07862, 0.8953, 0.07862, 0.8953, 0.08424, 0.8953, 0.08424, 0.8953, 0.07862, 0.907, 0.07862, 0.907, 0.08424, 0.907, 0.08424, 0.907, 0.07862, 0.9186, 0.07862, 0.9186, 0.08424, 0.9186, 0.08424, 0.9186, 0.07862, 0.9302, 0.07862, 0.9302, 0.08424, 0.9302, 0.08424, 0.9302, 0.07862, 0.9419, 0.07862, 0.9419, 0.08424, 0.9419, 0.08424, 0.9419, 0.07862, 0.9535, 0.07862, 0.9535, 0.08424, 0.9535, 0.08424, 0.9535, 0.07862, 0.9651, 0.07862, 0.9651, 0.08424, 0.9651, 0.08424, 0.9651, 0.07862, 0.9767, 0.07862, 0.9767, 0.08424, 0.9767, 0.08424, 0.9767, 0.07862, 0.9884, 0.07862, 0.9884, 0.08424, 0.6744, 0.9438, 0.6628, 0.9438, 0.6628, 0.0, 0.6744, 0.0, 0.8953, 0.08985, 0.8953, 0.08424, 0.907, 0.08424, 0.907, 0.08985, 0.907, 0.08985, 0.907, 0.08424, 0.9186, 0.08424, 0.9186, 0.08498, 0.9183, 0.08511, 0.9177, 0.08545, 0.9173, 0.08584, 0.917, 0.08626, 0.9169, 0.0867, 0.917, 0.08713, 0.9173, 0.08755, 0.9177, 0.08794, 0.9183, 0.08828, 0.9186, 0.08841, 0.9186, 0.08985, 0.9186, 0.08985, 0.9186, 0.08841, 0.919, 0.08856, 0.9198, 0.08877, 0.9207, 0.0889, 0.9216, 0.08894, 0.9225, 0.0889, 0.9234, 0.08877, 0.9242, 0.08856, 0.9249, 0.08828, 0.9254, 0.08794, 0.9259, 0.08755, 0.9261, 0.08713, 0.9262, 0.0867, 0.9261, 0.08626, 0.9259, 0.08584, 0.9254, 0.08545, 0.9249, 0.08511, 0.9242, 0.08483, 0.9234, 0.08462, 0.9225, 0.08449, 0.9216, 0.08445, 0.9207, 0.08449, 0.9198, 0.08462, 0.919, 0.08483, 0.9186, 0.08498, 0.9186, 0.08424, 0.9302, 0.08424, 0.9302, 0.08985, 0.9302, 0.08985, 0.9302, 0.08424, 0.9419, 0.08424, 0.9419, 0.08985, 0.9419, 0.08985, 0.9419, 0.08424, 0.9535, 0.08424, 0.9535, 0.08985, 0.9535, 0.08985, 0.9535, 0.08424, 0.9651, 0.08424, 0.9651, 0.08985, 0.1279, 0.9438, 0.1163, 0.9438, 0.1163, 0.0, 0.1279, 0.0, 0.9767, 0.08985, 0.9767, 0.08424, 0.9884, 0.08424, 0.9884, 0.08985, 0.8837, 0.09547, 0.8837, 0.08985, 0.8953, 0.08985, 0.8953, 0.09547, 0.8953, 0.09547, 0.8953, 0.08985, 0.907, 0.08985, 0.907, 0.09547, 0.907, 0.09547, 0.907, 0.08985, 0.9186, 0.08985, 0.9186, 0.09547, 0.9186, 0.09547, 0.9186, 0.08985, 0.9302, 0.08985, 0.9302, 0.09547, 0.9302, 0.09547, 0.9302, 0.08985, 0.9419, 0.08985, 0.9419, 0.09547, 0.9419, 0.09547, 0.9419, 0.08985, 0.9535, 0.08985, 0.9535, 0.09547, 0.9535, 0.09547, 0.9535, 0.08985, 0.9651, 0.08985, 0.9651, 0.095, 0.9645, 0.09497, 0.9636, 0.09502, 0.9627, 0.09514, 0.9619, 0.09535, 0.9616, 0.09547, 0.9767, 0.09547, 0.9767, 0.08985, 0.9884, 0.08985, 0.9884, 0.09547, 0.8837, 0.1011, 0.8837, 0.09547, 0.8953, 0.09547, 0.8953, 0.1011, 0.8953, 0.1011, 0.8953, 0.09547, 0.907, 0.09547, 0.907, 0.09736, 0.9063, 0.09762, 0.9057, 0.09796, 0.9053, 0.09835, 0.905, 0.09877, 0.9049, 0.09921, 0.905, 0.09965, 0.9053, 0.1001, 0.9057, 0.1005, 0.9063, 0.1008, 0.907, 0.1011, 0.907, 0.1011, 0.907, 0.1011, 0.907, 0.1011, 0.907, 0.1011, 0.907, 0.1011, 0.9186, 0.1011, 0.9186, 0.09547, 0.9302, 0.09547, 0.9302, 0.1011, 0.9302, 0.1011, 0.9302, 0.09547, 0.9419, 0.09547, 0.9419, 0.1011, 0.9419, 0.1011, 0.9419, 0.09547, 0.9535, 0.09547, 0.9535, 0.1011, 0.9535, 0.1011, 0.9535, 0.09547, 0.9616, 0.09547, 0.9612, 0.09563, 0.9606, 0.09597, 0.9602, 0.09636, 0.9599, 0.09678, 0.9598, 0.09722, 0.9599, 0.09766, 0.9602, 0.09808, 0.9606, 0.09847, 0.9612, 0.09881, 0.9619, 0.09909, 0.9627, 0.0993, 0.9636, 0.09942, 0.9645, 0.09947, 0.9651, 0.09944, 0.9651, 0.1011, 0.9651, 0.1011, 0.9651, 0.09944, 0.9654, 0.09942, 0.9662, 0.0993, 0.967, 0.09909, 0.9678, 0.09881, 0.9683, 0.09847, 0.9688, 0.09808, 0.969, 0.09766, 0.9691, 0.09722, 0.969, 0.09678, 0.9688, 0.09636, 0.9683, 0.09597, 0.9678, 0.09563, 0.9673, 0.09547, 0.9767, 0.09547, 0.9767, 0.1011, 0.9767, 0.1011, 0.9767, 0.09547, 0.9884, 0.09547, 0.9884, 0.1011, 0.8837, 0.1067, 0.8837, 0.1011, 0.8953, 0.1011, 0.8953, 0.1067, 0.8953, 0.1067, 0.8953, 0.1011, 0.907, 0.1011, 0.907, 0.1067, 0.907, 0.1067, 0.907, 0.1011, 0.907, 0.1011, 0.9078, 0.1013, 0.9087, 0.1014, 0.9096, 0.1015, 0.9105, 0.1014, 0.9114, 0.1013, 0.9122, 0.1011, 0.9186, 0.1011, 0.9186, 0.1067, 0.8605, 0.9438, 0.8488, 0.9438, 0.8488, 0.0, 0.8605, 0.0, 0.8605, 3.347e-09, 0.8721, 0.0, 0.8721, 0.9438, 0.8605, 0.9438, 2.079e-08, 0.05616, 0.01163, 0.05616, 0.01163, 1.0, 3.396e-07, 1.0, 0.6977, 0.9438, 0.686, 0.9438, 0.686, 0.0, 0.6977, 0.0, 0.9651, 0.1067, 0.9651, 0.1011, 0.9767, 0.1011, 0.9767, 0.1067, 0.9767, 0.1067, 0.9767, 0.1011, 0.9884, 0.1011, 0.9884, 0.1067, 0.6163, 8.368e-09, 0.6279, 0.0, 0.6279, 0.9438, 0.6163, 0.9438, 0.8953, 0.1123, 0.8953, 0.1067, 0.907, 0.1067, 0.907, 0.1123, 0.907, 0.1123, 0.907, 0.1067, 0.9186, 0.1067, 0.9186, 0.1123, 0.9186, 0.1123, 0.9186, 0.1067, 0.9302, 0.1067, 0.9302, 0.1123, 0.9302, 0.1123, 0.9302, 0.1067, 0.9419, 0.1067, 0.9419, 0.1123, 0.9419, 0.1123, 0.9419, 0.1067, 0.9535, 0.1067, 0.9535, 0.1123, 0.9535, 0.1123, 0.9535, 0.1067, 0.9651, 0.1067, 0.9651, 0.1123, 0.9651, 0.1123, 0.9651, 0.1067, 0.9767, 0.1067, 0.9767, 0.1123, 0.9767, 0.1123, 0.9767, 0.1067, 0.9884, 0.1067, 0.9884, 0.1123, 0.9767, 3.347e-09, 0.9884, 6.695e-09, 0.9884, 0.005616, 0.9767, 0.005616, 0.9767, 0.005616, 0.9884, 0.005616, 0.9884, 0.01123, 0.9767, 0.01123, 0.9767, 0.01123, 0.9884, 0.01123, 0.9884, 0.01685, 0.9767, 0.01685, 0.9767, 0.01373, 0.9772, 0.01335, 0.9774, 0.01293, 0.9775, 0.01249, 0.9774, 0.01205, 0.9772, 0.01163, 0.9767, 0.01125, 0.9767, 0.01685, 0.9884, 0.01685, 0.9884, 0.02246, 0.9767, 0.02246, 0.9767, 0.02246, 0.9884, 0.02246, 0.9884, 0.02808, 0.9767, 0.02808, 0.9767, 0.02808, 0.9884, 0.02808, 0.9884, 0.03369, 0.9767, 0.03369, 0.9767, 0.03369, 0.9884, 0.03369, 0.9884, 0.03931, 0.9767, 0.03931, 0.9767, 0.03931, 0.9884, 0.03931, 0.9884, 0.04493, 0.9767, 0.04493, 0.9767, 0.04493, 0.9884, 0.04493, 0.9884, 0.05054, 0.9767, 0.05054, 0.9651, 0.0, 0.9767, 3.347e-09, 0.9767, 0.005616, 0.9651, 0.005616, 0.9651, 0.005616, 0.9767, 0.005616, 0.9767, 0.01123, 0.9767, 0.01123, 0.9762, 0.0109, 0.9755, 0.01063, 0.9746, 0.01042, 0.9738, 0.01029, 0.9729, 0.01025, 0.972, 0.01029, 0.9711, 0.01042, 0.9703, 0.01063, 0.9696, 0.0109, 0.969, 0.01123, 0.9651, 0.01123, 0.9651, 0.01123, 0.969, 0.01123, 0.969, 0.01124, 0.9686, 0.01163, 0.9683, 0.01205, 0.9682, 0.01249, 0.9683, 0.01293, 0.9686, 0.01335, 0.969, 0.01374, 0.9696, 0.01408, 0.9703, 0.01436, 0.9711, 0.01457, 0.972, 0.0147, 0.9729, 0.01474, 0.9738, 0.0147, 0.9746, 0.01457, 0.9755, 0.01436, 0.9762, 0.01408, 0.9767, 0.01374, 0.9767, 0.01373, 0.9767, 0.01685, 0.9651, 0.01685, 0.9651, 0.01685, 0.9767, 0.01685, 0.9767, 0.02246, 0.9651, 0.02246, 0.9651, 0.02246, 0.9767, 0.02246, 0.9767, 0.02808, 0.9651, 0.02808, 0.9651, 0.02808, 0.9767, 0.02808, 0.9767, 0.03369, 0.9651, 0.03369, 0.9651, 0.03369, 0.9767, 0.03369, 0.9767, 0.03931, 0.9733, 0.03931, 0.9734, 0.039, 0.9733, 0.03856, 0.973, 0.03814, 0.9726, 0.03775, 0.972, 0.03741, 0.9713, 0.03713, 0.9705, 0.03692, 0.9696, 0.03679, 0.9687, 0.03675, 0.9678, 0.03679, 0.967, 0.03692, 0.9662, 0.03713, 0.9655, 0.03741, 0.9651, 0.03761, 0.9651, 0.04493, 0.9767, 0.04493, 0.9767, 0.05054, 0.9651, 0.05054, 0.9535, 3.347e-09, 0.9651, 0.0, 0.9651, 0.005616, 0.9535, 0.005616, 0.9535, 0.005616, 0.9651, 0.005616, 0.9651, 0.01123, 0.9535, 0.01123, 0.9535, 0.01123, 0.9651, 0.01123, 0.9651, 0.01685, 0.9535, 0.01685, 0.9535, 0.01685, 0.9651, 0.01685, 0.9651, 0.02246, 0.9535, 0.02246, 0.9535, 0.02246, 0.9651, 0.02246, 0.9651, 0.02808, 0.9535, 0.02808, 0.9535, 0.02808, 0.9651, 0.02808, 0.9651, 0.03369, 0.9535, 0.03369, 0.9535, 0.03369, 0.9651, 0.03369, 0.9651, 0.03761, 0.9649, 0.03775, 0.9644, 0.03814, 0.9642, 0.03856, 0.9641, 0.039, 0.9642, 0.03931, 0.9535, 0.03931, 0.9535, 0.03931, 0.9642, 0.03931, 0.9642, 0.03943, 0.9644, 0.03985, 0.9649, 0.04024, 0.9651, 0.04039, 0.9651, 0.04493, 0.9535, 0.04493, 0.9535, 0.04493, 0.9651, 0.04493, 0.9651, 0.05054, 0.9535, 0.05054, 0.9419, 6.695e-09, 0.9535, 3.347e-09, 0.9535, 0.005616, 0.9419, 0.005616, 0.9419, 0.005616, 0.9535, 0.005616, 0.9535, 0.01123, 0.9419, 0.01123, 0.9419, 0.01123, 0.9535, 0.01123, 0.9535, 0.01685, 0.9505, 0.01685, 0.9502, 0.0167, 0.9495, 0.01642, 0.9487, 0.01621, 0.9479, 0.01608, 0.947, 0.01604, 0.946, 0.01608, 0.9452, 0.01621, 0.9444, 0.01642, 0.9437, 0.0167, 0.9434, 0.01685, 0.9419, 0.01685, 0.9419, 0.01685, 0.9434, 0.01685, 0.9431, 0.01704, 0.9427, 0.01743, 0.9424, 0.01785, 0.9423, 0.01828, 0.9424, 0.01872, 0.9427, 0.01914, 0.9431, 0.01953, 0.9437, 0.01987, 0.9444, 0.02015, 0.9452, 0.02036, 0.946, 0.02049, 0.947, 0.02053, 0.9479, 0.02049, 0.9487, 0.02036, 0.9495, 0.02015, 0.9502, 0.01987, 0.9508, 0.01953, 0.9512, 0.01914, 0.9515, 0.01872, 0.9516, 0.01828, 0.9515, 0.01785, 0.9512, 0.01743, 0.9508, 0.01704, 0.9505, 0.01685, 0.9535, 0.01685, 0.9535, 0.02246, 0.9419, 0.02246, 0.9419, 0.02246, 0.9535, 0.02246, 0.9535, 0.02808, 0.9419, 0.02808, 0.9419, 0.02808, 0.9535, 0.02808, 0.9535, 0.03369, 0.9419, 0.03369, 0.9419, 0.03369, 0.9535, 0.03369, 0.9535, 0.03931, 0.9419, 0.03931, 0.9419, 0.03931, 0.9535, 0.03931, 0.9535, 0.04493, 0.9419, 0.04493, 0.9419, 0.04493, 0.9535, 0.04493, 0.9535, 0.05054, 0.9419, 0.05054, 0.9302, 6.695e-09, 0.9419, 6.695e-09, 0.9419, 0.005616, 0.9302, 0.005616, 0.9302, 0.005616, 0.9419, 0.005616, 0.9419, 0.01123, 0.9302, 0.01123, 0.9302, 0.01123, 0.9419, 0.01123, 0.9419, 0.01685, 0.9302, 0.01685, 0.9302, 0.01685, 0.9419, 0.01685, 0.9419, 0.02246, 0.9302, 0.02246, 0.9302, 0.02246, 0.9419, 0.02246, 0.9419, 0.02808, 0.9302, 0.02808, 0.9302, 0.02808, 0.9419, 0.02808, 0.9419, 0.03369, 0.9302, 0.03369, 0.9302, 0.03369, 0.9419, 0.03369, 0.9419, 0.03931, 0.9302, 0.03931, 0.9302, 0.03931, 0.9419, 0.03931, 0.9419, 0.04493, 0.9302, 0.04493, 0.9302, 0.04493, 0.9419, 0.04493, 0.9419, 0.05054, 0.9302, 0.05054, 0.9186, 6.695e-09, 0.9302, 6.695e-09, 0.9302, 0.005616, 0.9186, 0.005616, 0.9186, 0.005616, 0.9302, 0.005616, 0.9302, 0.01123, 0.9186, 0.01123, 0.9186, 0.01123, 0.9302, 0.01123, 0.9302, 0.01685, 0.9186, 0.01685, 0.9186, 0.01685, 0.9302, 0.01685, 0.9302, 0.02246, 0.9186, 0.02246, 0.9186, 0.02246, 0.9302, 0.02246, 0.9302, 0.02808, 0.922, 0.02808, 0.9223, 0.028, 0.923, 0.02772, 0.9236, 0.02738, 0.924, 0.02699, 0.9243, 0.02657, 0.9244, 0.02613, 0.9243, 0.02569, 0.924, 0.02527, 0.9236, 0.02489, 0.923, 0.02454, 0.9223, 0.02427, 0.9215, 0.02406, 0.9206, 0.02393, 0.9197, 0.02389, 0.9188, 0.02393, 0.9186, 0.02396, 0.9186, 0.03369, 0.9302, 0.03369, 0.9302, 0.03931, 0.9186, 0.03931, 0.9186, 0.03931, 0.9302, 0.03931, 0.9302, 0.04493, 0.9278, 0.04493, 0.9279, 0.04475, 0.928, 0.04431, 0.9279, 0.04387, 0.9277, 0.04345, 0.9272, 0.04306, 0.9267, 0.04272, 0.926, 0.04244, 0.9252, 0.04224, 0.9243, 0.04211, 0.9234, 0.04207, 0.9225, 0.04211, 0.9216, 0.04224, 0.9208, 0.04244, 0.9201, 0.04272, 0.9195, 0.04306, 0.9191, 0.04345, 0.9188, 0.04387, 0.9187, 0.04431, 0.9188, 0.04475, 0.9189, 0.04493, 0.9186, 0.04493, 0.9186, 0.04493, 0.9189, 0.04493, 0.9191, 0.04517, 0.9195, 0.04556, 0.9201, 0.0459, 0.9208, 0.04618, 0.9216, 0.04639, 0.9225, 0.04652, 0.9234, 0.04656, 0.9243, 0.04652, 0.9252, 0.04639, 0.926, 0.04618, 0.9267, 0.0459, 0.9272, 0.04556, 0.9277, 0.04517, 0.9278, 0.04493, 0.9302, 0.04493, 0.9302, 0.05054, 0.9186, 0.05054, 0.907, 6.695e-09, 0.9186, 6.695e-09, 0.9186, 0.005616, 0.907, 0.005616, 0.907, 0.005616, 0.9186, 0.005616, 0.9186, 0.01123, 0.907, 0.01123, 0.907, 0.01123, 0.9186, 0.01123, 0.9186, 0.01685, 0.907, 0.01685, 0.907, 0.01685, 0.9186, 0.01685, 0.9186, 0.02246, 0.907, 0.02246, 0.907, 0.02246, 0.9186, 0.02246, 0.9186, 0.02396, 0.9179, 0.02406, 0.9171, 0.02427, 0.9164, 0.02454, 0.9159, 0.02489, 0.9154, 0.02527, 0.9152, 0.02569, 0.9151, 0.02613, 0.9152, 0.02657, 0.9154, 0.02699, 0.9159, 0.02738, 0.9164, 0.02772, 0.9171, 0.028, 0.9174, 0.02808, 0.907, 0.02808, 0.907, 0.02808, 0.9174, 0.02808, 0.9179, 0.02821, 0.9186, 0.02831, 0.9186, 0.03369, 0.907, 0.03369, 0.907, 0.03369, 0.9186, 0.03369, 0.9186, 0.03931, 0.907, 0.03931, 0.907, 0.03931, 0.9186, 0.03931, 0.9186, 0.04493, 0.907, 0.04493, 0.907, 0.04493, 0.9186, 0.04493, 0.9186, 0.05054, 0.907, 0.05054, 0.8953, 6.695e-09, 0.907, 6.695e-09, 0.907, 0.005616, 0.8953, 0.005616, 0.8953, 0.005616, 0.907, 0.005616, 0.907, 0.01123, 0.8953, 0.01123, 0.8953, 0.01123, 0.907, 0.01123, 0.907, 0.01685, 0.8953, 0.01685, 0.8953, 0.01685, 0.907, 0.01685, 0.907, 0.02246, 0.8953, 0.02246, 0.8953, 0.02246, 0.907, 0.02246, 0.907, 0.02808, 0.8953, 0.02808, 0.8953, 0.02808, 0.907, 0.02808, 0.907, 0.03369, 0.8953, 0.03369, 0.8953, 0.03369, 0.907, 0.03369, 0.907, 0.03931, 0.8953, 0.03931, 0.8953, 0.03931, 0.907, 0.03931, 0.907, 0.04493, 0.8953, 0.04493, 0.8953, 0.04493, 0.907, 0.04493, 0.907, 0.05054, 0.8953, 0.05054, 0.8837, 1.004e-08, 0.8953, 6.695e-09, 0.8953, 0.005616, 0.8837, 0.005616, 0.8837, 0.005616, 0.8953, 0.005616, 0.8953, 0.01123, 0.8837, 0.01123, 0.8837, 0.01123, 0.8953, 0.01123, 0.8953, 0.01685, 0.8837, 0.01685, 0.8837, 0.01685, 0.8953, 0.01685, 0.8953, 0.02246, 0.8837, 0.02246, 0.8837, 0.02246, 0.8953, 0.02246, 0.8953, 0.02808, 0.8837, 0.02808, 0.8837, 0.02808, 0.8953, 0.02808, 0.8953, 0.03369, 0.8837, 0.03369, 0.8837, 0.03369, 0.8953, 0.03369, 0.8953, 0.03931, 0.8837, 0.03931, 0.8837, 0.03931, 0.8953, 0.03931, 0.8953, 0.04493, 0.8837, 0.04493, 0.8837, 0.04493, 0.8953, 0.04493, 0.8953, 0.05054, 0.8837, 0.05054, 0.1163, 0.0, 0.1163, 0.05616, 0.1047, 0.05616, 0.1047, 0.0, 0.1047, 0.0, 0.1047, 0.05616, 0.09302, 0.05616, 0.09302, 0.0, 0.09302, 0.0, 0.09302, 0.05616, 0.08139, 0.05616, 0.08139, 3.347e-09, 0.08139, 3.347e-09, 0.08139, 0.05616, 0.06977, 0.05616, 0.06977, 3.347e-09, 0.06977, 3.347e-09, 0.06977, 0.05616, 0.05814, 0.05616, 0.05814, 3.347e-09, 0.05814, 3.347e-09, 0.05814, 0.05616, 0.04651, 0.05616, 0.04651, 3.347e-09, 0.04651, 3.347e-09, 0.04651, 0.05616, 0.03488, 0.05616, 0.03488, 3.347e-09, 0.03488, 3.347e-09, 0.03488, 0.05616, 0.02326, 0.05616, 0.02326, 8.368e-09, 0.02326, 8.368e-09, 0.02326, 0.05616, 0.01163, 0.05616, 0.01163, 6.695e-09, 0.9884, 6.695e-09, 1.0, 3.347e-09, 1.0, 0.005616, 0.9884, 0.005616, 0.9884, 0.005616, 1.0, 0.005616, 1.0, 0.01123, 0.9884, 0.01123, 0.9884, 0.01123, 1.0, 0.01123, 1.0, 0.01685, 0.9884, 0.01685, 0.9884, 0.01685, 1.0, 0.01685, 1.0, 0.02246, 0.9884, 0.02246, 0.9884, 0.02246, 1.0, 0.02246, 1.0, 0.02808, 0.9884, 0.02808, 0.9884, 0.02808, 1.0, 0.02808, 1.0, 0.03369, 0.9884, 0.03369, 0.9884, 0.03369, 1.0, 0.03369, 1.0, 0.03931, 0.9884, 0.03931, 0.9884, 0.03931, 1.0, 0.03931, 1.0, 0.04493, 0.9884, 0.04493, 0.9884, 0.04493, 1.0, 0.04493, 1.0, 0.05054, 0.9884, 0.05054, 0.3488, 0.0, 0.3488, 0.05616, 0.3372, 0.05616, 0.3372, 0.0, 0.3372, 0.0, 0.3372, 0.05616, 0.3256, 0.05616, 0.3256, 3.347e-09, 0.3256, 3.347e-09, 0.3256, 0.05616, 0.314, 0.05616, 0.314, 3.347e-09, 0.314, 3.347e-09, 0.314, 0.05616, 0.3023, 0.05616, 0.3023, 3.347e-09, 0.3023, 3.347e-09, 0.3023, 0.05616, 0.2907, 0.05616, 0.2907, 3.347e-09, 0.2907, 3.347e-09, 0.2907, 0.05616, 0.2791, 0.05616, 0.2791, 3.347e-09, 0.2791, 3.347e-09, 0.2791, 0.05616, 0.2674, 0.05616, 0.2674, 3.347e-09, 0.2674, 3.347e-09, 0.2674, 0.05616, 0.2558, 0.05616, 0.2558, 3.347e-09, 0.2558, 3.347e-09, 0.2558, 0.05616, 0.2442, 0.05616, 0.2442, 6.695e-09, 0.7791, 0.9438, 0.7674, 0.9438, 0.7674, 0.0, 0.7791, 0.0, 0.8953, 0.06177, 0.8953, 0.05616, 0.907, 0.05616, 0.907, 0.06177, 0.907, 0.06177, 0.907, 0.05616, 0.9186, 0.05616, 0.9186, 0.06177, 0.9186, 0.06177, 0.9186, 0.05616, 0.9302, 0.05616, 0.9302, 0.06177, 0.4651, 0.0, 0.4767, 3.347e-09, 0.4767, 0.9438, 0.4651, 0.9438, 0.2326, 0.9438, 0.2209, 0.9438, 0.2209, 0.0, 0.2326, 0.0, 0.9535, 0.06177, 0.9535, 0.05616, 0.9651, 0.05616, 0.9651, 0.06177, 0.9651, 0.06177, 0.9651, 0.05616, 0.9767, 0.05616, 0.9767, 0.06177, 0.9767, 0.06177, 0.9767, 0.05616, 0.9884, 0.05616, 0.9884, 0.06177, 0.8953, 0.3987, 0.907, 0.3987, 0.907, 0.4043, 0.8953, 0.4043, 0.8953, 0.41, 0.907, 0.41, 0.907, 0.4156, 0.8953, 0.4156, 0.8953, 0.4212, 0.907, 0.4212, 0.907, 0.4268, 0.8953, 0.4268, 0.8837, 0.4268, 0.8953, 0.4268, 0.8953, 0.4324, 0.8837, 0.4324, 0.8953, 0.4156, 0.907, 0.4156, 0.907, 0.4212, 0.8953, 0.4212, 0.8837, 0.4324, 0.8953, 0.4324, 0.8953, 0.438, 0.8837, 0.438, 0.8837, 0.3931, 0.8953, 0.3931, 0.8953, 0.3987, 0.8837, 0.3987, 0.8837, 0.3987, 0.8953, 0.3987, 0.8953, 0.4043, 0.8837, 0.4043, 0.8837, 0.4043, 0.8953, 0.4043, 0.8953, 0.41, 0.8837, 0.41, 0.8837, 0.41, 0.8953, 0.41, 0.8953, 0.4156, 0.8837, 0.4156, 0.8953, 0.3931, 0.907, 0.3931, 0.907, 0.3987, 0.8953, 0.3987, 0.8953, 0.4043, 0.907, 0.4043, 0.907, 0.41, 0.8953, 0.41, 0.8837, 0.4156, 0.8953, 0.4156, 0.8953, 0.4212, 0.8837, 0.4212, 0.8837, 0.4212, 0.8953, 0.4212, 0.8953, 0.4268, 0.8837, 0.4268, 0.8721, 3.347e-09, 0.8837, 0.0, 0.8837, 0.9438, 0.8721, 0.9438, 0.8372, 3.347e-09, 0.8488, 0.0, 0.8488, 0.9438, 0.8372, 0.9438, 0.5581, 3.347e-09, 0.5698, 3.347e-09, 0.5698, 0.9438, 0.5581, 0.9438, 0.3488, 0.05616, 0.3605, 0.05616, 0.3605, 1.0, 0.3488, 1.0, 0.6046, 0.0, 0.6163, 3.347e-09, 0.6163, 0.9438, 0.6046, 0.9438, 0.1744, 0.9438, 0.1628, 0.9438, 0.1628, 0.0, 0.1744, 0.0, 0.7907, 0.9438, 0.7791, 0.9438, 0.7791, 0.0, 0.7907, 0.0, 0.5116, 0.0, 0.5233, 0.0, 0.5233, 0.9438, 0.5116, 0.9438, 0.6512, 0.9438, 0.6395, 0.9438, 0.6395, 0.0, 0.6512, 0.0, 0.2907, 0.05616, 0.3023, 0.05616, 0.3023, 1.0, 0.2907, 1.0, 0.4535, 0.05616, 0.4651, 0.05616, 0.4651, 1.0, 0.4535, 1.0, 0.1047, 0.05616, 0.1163, 0.05616, 0.1163, 1.0, 0.1047, 1.0, 0.5233, 0.0, 0.5349, 0.0, 0.5349, 0.9438, 0.5233, 0.9438, 0.2791, 0.05616, 0.2907, 0.05616, 0.2907, 1.0, 0.2791, 1.0, 0.7558, 0.0, 0.7674, 3.347e-09, 0.7674, 0.9438, 0.7558, 0.9438, 0.8372, 0.9438, 0.8256, 0.9438, 0.8256, 0.0, 0.8372, 0.0, 0.5814, 0.0, 0.593, 1.674e-09, 0.593, 0.9438, 0.5814, 0.9438, 0.5349, 0.0, 0.5465, 0.0, 0.5465, 0.9438, 0.5349, 0.9438, 0.5465, 0.0, 0.5581, 0.0, 0.5581, 0.9438, 0.5465, 0.9438, 0.7209, 0.9438, 0.7093, 0.9438, 0.7093, 0.0, 0.7209, 0.0, 0.814, 0.9438, 0.8023, 0.9438, 0.8023, 0.0, 0.814, 0.0, 0.7442, 0.0, 0.7558, 0.0, 0.7558, 0.9438, 0.7442, 0.9438, 0.7442, 0.9438, 0.7326, 0.9438, 0.7326, 0.0, 0.7442, 0.0, 0.6744, 0.0, 0.686, 0.0, 0.686, 0.9438, 0.6744, 0.9438, 0.6395, 0.9438, 0.6279, 0.9438, 0.6279, 0.0, 0.6395, 0.0, 0.5, 0.0, 0.5116, 3.347e-09, 0.5116, 0.9438, 0.5, 0.9438, 0.7326, 0.9438, 0.7209, 0.9438, 0.7209, 0.0, 0.7326, 0.0, 0.3953, 0.05616, 0.407, 0.05616, 0.407, 1.0, 0.3953, 1.0, 0.4884, 3.347e-09, 0.5, 0.0, 0.5, 0.9438, 0.4884, 0.9438, 0.8023, 0.9438, 0.7907, 0.9438, 0.7907, 0.0, 0.8023, 0.0, 0.8256, 0.9438, 0.814, 0.9438, 0.814, 0.0, 0.8256, 0.0, 0.593, 0.0, 0.6046, 0.0, 0.6046, 0.9438, 0.593, 0.9438, 0.4767, 3.347e-09, 0.4884, 3.347e-09, 0.4884, 0.9438, 0.4767, 0.9438, 0.7093, 0.9438, 0.6977, 0.9438, 0.6977, 0.0, 0.7093, 0.0, 0.9002, 0.1685, 0.9002, 0.1123, 0.9011, 0.1123, 0.9011, 0.1685, 0.8962, 0.1685, 0.8962, 0.1123, 0.8969, 0.1123, 0.8969, 0.1685, 0.9035, 0.2808, 0.9035, 0.3369, 0.9027, 0.3369, 0.9027, 0.2808, 0.9067, 0.3931, 0.9067, 0.3369, 0.9077, 0.3369, 0.9077, 0.3931, 0.91, 0.2808, 0.91, 0.3369, 0.9093, 0.3369, 0.9093, 0.2808, 0.91, 0.1123, 0.91, 0.1685, 0.9093, 0.1685, 0.9093, 0.1123, 0.8888, 0.2246, 0.8888, 0.2808, 0.8883, 0.2808, 0.8879, 0.2808, 0.8879, 0.2246, 0.8883, 0.2246, 0.8888, 0.1685, 0.8888, 0.2246, 0.8879, 0.2246, 0.8879, 0.1685, 0.8976, 0.2808, 0.8976, 0.3369, 0.8969, 0.3369, 0.8969, 0.2808, 0.8879, 0.3369, 0.8879, 0.3931, 0.887, 0.3931, 0.887, 0.3369, 0.8927, 0.1685, 0.8927, 0.1123, 0.8936, 0.1123, 0.8936, 0.1685, 0.8888, 0.3369, 0.8888, 0.3931, 0.8879, 0.3931, 0.8879, 0.3369, 0.8896, 0.2808, 0.8896, 0.3369, 0.8888, 0.3369, 0.8888, 0.2808, 0.9085, 0.2246, 0.9085, 0.2808, 0.9077, 0.2808, 0.9077, 0.2246, 0.9011, 0.3931, 0.9011, 0.3369, 0.9019, 0.3369, 0.9019, 0.3931, 0.8969, 0.2246, 0.8969, 0.2808, 0.8962, 0.2808, 0.8962, 0.2808, 0.8962, 0.2246, 0.8962, 0.2246, 0.8852, 0.3369, 0.8852, 0.3931, 0.8844, 0.3931, 0.8844, 0.3369, 0.8918, 0.2246, 0.8918, 0.2808, 0.891, 0.2808, 0.891, 0.2246, 0.8918, 0.3369, 0.8918, 0.3931, 0.891, 0.3931, 0.891, 0.3369, 0.9058, 0.2246, 0.9058, 0.1685, 0.9067, 0.1685, 0.9067, 0.2246, 0.8896, 0.3369, 0.8896, 0.3931, 0.8888, 0.3931, 0.8888, 0.3369, 0.9767, 0.01125, 0.9767, 0.01124, 0.9767, 0.01123, 0.9767, 0.01123, 0.8879, 0.1685, 0.8879, 0.1123, 0.8888, 0.1123, 0.8888, 0.1685, 0.8861, 0.2246, 0.8861, 0.2808, 0.8852, 0.2808, 0.8852, 0.2246, 0.9673, 0.09547, 0.967, 0.09535, 0.9662, 0.09514, 0.9654, 0.09502, 0.9651, 0.095, 0.9651, 0.08985, 0.9767, 0.08985, 0.9767, 0.09547, 0.9058, 0.3931, 0.9058, 0.3369, 0.9067, 0.3369, 0.9067, 0.3931, 0.8918, 0.1685, 0.8918, 0.2246, 0.891, 0.2246, 0.891, 0.1685, 0.8852, 0.2808, 0.8852, 0.3369, 0.8844, 0.3369, 0.8844, 0.2808, 0.8962, 0.2246, 0.8962, 0.2808, 0.8954, 0.2808, 0.8954, 0.2246, 0.905, 0.2246, 0.905, 0.1685, 0.9058, 0.1685, 0.9058, 0.2246, 0.9085, 0.3931, 0.9085, 0.3369, 0.9093, 0.3369, 0.9093, 0.3931, 0.8896, 0.1685, 0.8896, 0.2246, 0.8888, 0.2246, 0.8888, 0.1685, 0.8945, 0.1685, 0.8945, 0.1123, 0.8954, 0.1123, 0.8954, 0.1685, 0.8962, 0.3369, 0.8962, 0.2808, 0.8962, 0.2808, 0.8969, 0.2808, 0.8969, 0.3369, 0.8962, 0.3369, 0.9035, 0.2246, 0.9035, 0.1685, 0.9042, 0.1685, 0.9042, 0.2246, 0.905, 0.1123, 0.905, 0.1685, 0.9042, 0.1685, 0.9042, 0.1123, 0.887, 0.3369, 0.887, 0.3931, 0.8861, 0.3931, 0.8861, 0.3369, 0.8918, 0.3369, 0.8918, 0.2808, 0.8927, 0.2808, 0.8927, 0.3369, 0.8903, 0.1685, 0.8903, 0.1123, 0.891, 0.1123, 0.891, 0.1685, 0.8861, 0.3369, 0.8861, 0.3931, 0.8852, 0.3931, 0.8852, 0.3369, 0.8969, 0.1685, 0.8969, 0.1123, 0.8976, 0.1123, 0.8976, 0.1685, 0.8903, 0.2808, 0.8903, 0.3369, 0.8899, 0.3369, 0.8896, 0.3369, 0.8896, 0.2808, 0.8899, 0.2808, 0.891, 0.1685, 0.891, 0.2246, 0.8903, 0.2246, 0.8903, 0.1685, 0.8936, 0.3369, 0.8936, 0.2808, 0.8945, 0.2808, 0.8945, 0.3369, 0.9035, 0.2246, 0.9035, 0.2808, 0.9028, 0.2808, 0.9027, 0.2246, 0.905, 0.2808, 0.905, 0.3369, 0.9042, 0.3369, 0.9042, 0.2808, 0.8852, 0.1685, 0.8852, 0.1123, 0.8861, 0.1123, 0.8861, 0.1685, 0.9067, 0.2246, 0.9067, 0.1685, 0.9077, 0.1685, 0.9077, 0.2246, 0.891, 0.3369, 0.891, 0.3931, 0.8906, 0.3931, 0.8903, 0.3931, 0.8903, 0.3369, 0.8906, 0.3369, 0.9002, 0.2246, 0.9002, 0.2808, 0.8993, 0.2808, 0.8993, 0.2246, 0.8984, 0.2246, 0.8984, 0.1685, 0.8993, 0.1685, 0.8993, 0.2246, 0.9011, 0.2246, 0.9011, 0.2808, 0.9002, 0.2808, 0.9002, 0.2246, 0.8844, 0.2246, 0.8844, 0.2808, 0.8837, 0.2808, 0.8837, 0.2246, 0.9027, 0.2808, 0.9027, 0.3369, 0.9019, 0.3369, 0.9019, 0.2808, 0.9077, 0.2808, 0.9077, 0.3369, 0.9067, 0.3369, 0.9067, 0.2808, 0.8903, 0.3369, 0.8903, 0.2808, 0.891, 0.2808, 0.891, 0.3369, 0.8984, 0.3931, 0.8984, 0.3369, 0.8993, 0.3369, 0.8993, 0.3931, 0.9019, 0.2246, 0.9019, 0.2808, 0.9011, 0.2808, 0.9011, 0.2246, 0.9019, 0.2808, 0.9019, 0.3369, 0.9011, 0.3369, 0.9011, 0.2808, 0.9042, 0.2246, 0.9042, 0.1685, 0.905, 0.1685, 0.905, 0.2246, 0.9067, 0.2808, 0.9067, 0.3369, 0.9058, 0.3369, 0.9058, 0.2808, 0.8861, 0.1685, 0.8861, 0.1123, 0.887, 0.1123, 0.887, 0.1685, 0.891, 0.3369, 0.891, 0.2808, 0.891, 0.2808, 0.8918, 0.2808, 0.8918, 0.3369, 0.891, 0.3369, 0.8879, 0.1685, 0.8879, 0.2246, 0.887, 0.2246, 0.887, 0.1685, 0.9019, 0.1685, 0.9019, 0.1123, 0.9027, 0.1123, 0.9027, 0.1685, 0.9651, 0.04039, 0.9655, 0.04058, 0.9662, 0.04086, 0.967, 0.04107, 0.9678, 0.0412, 0.9687, 0.04124, 0.9696, 0.0412, 0.9705, 0.04107, 0.9713, 0.04086, 0.972, 0.04058, 0.9726, 0.04024, 0.973, 0.03985, 0.9733, 0.03943, 0.9733, 0.03931, 0.9767, 0.03931, 0.9767, 0.04493, 0.9651, 0.04493, 0.8896, 0.2246, 0.8896, 0.2808, 0.8888, 0.2808, 0.8888, 0.2246, 0.9058, 0.2246, 0.9058, 0.2808, 0.9056, 0.2808, 0.905, 0.2808, 0.905, 0.2246, 0.9056, 0.2246, 0.8844, 0.1685, 0.8844, 0.1123, 0.8852, 0.1123, 0.8852, 0.1685, 0.887, 0.1685, 0.887, 0.2246, 0.8861, 0.2246, 0.8861, 0.1685, 0.8927, 0.3369, 0.8927, 0.3931, 0.8918, 0.3931, 0.8918, 0.3369, 0.9077, 0.1123, 0.9077, 0.1685, 0.9067, 0.1685, 0.9067, 0.1123, 0.8962, 0.1685, 0.8962, 0.2246, 0.8954, 0.2246, 0.8954, 0.1685, 0.905, 0.2246, 0.905, 0.2808, 0.9042, 0.2808, 0.9042, 0.2246, 0.8936, 0.2246, 0.8936, 0.2808, 0.8927, 0.2808, 0.8927, 0.2246, 0.9002, 0.3931, 0.9002, 0.3369, 0.9011, 0.3369, 0.9011, 0.3931, 0.8861, 0.2808, 0.8861, 0.3369, 0.8852, 0.3369, 0.8852, 0.2808, 0.8954, 0.1685, 0.8954, 0.1123, 0.8959, 0.1123, 0.8962, 0.1123, 0.8962, 0.1685, 0.8959, 0.1685, 0.8879, 0.2808, 0.8879, 0.3369, 0.887, 0.3369, 0.887, 0.2808, 0.8927, 0.3369, 0.8927, 0.2808, 0.8936, 0.2808, 0.8936, 0.3369, 0.8903, 0.2246, 0.8903, 0.2808, 0.8896, 0.2808, 0.8896, 0.2246, 0.9058, 0.2808, 0.9058, 0.3369, 0.905, 0.3369, 0.905, 0.2808, 0.8844, 0.1685, 0.8844, 0.2246, 0.8837, 0.2246, 0.8837, 0.1685, 0.8954, 0.1685, 0.8954, 0.2246, 0.8945, 0.2246, 0.8945, 0.1685, 0.9186, 0.02831, 0.9188, 0.02834, 0.9197, 0.02838, 0.9206, 0.02834, 0.9215, 0.02821, 0.922, 0.02808, 0.9302, 0.02808, 0.9302, 0.03369, 0.9186, 0.03369, 0.9085, 0.2808, 0.9085, 0.3369, 0.9077, 0.3369, 0.9077, 0.2808, 0.8852, 0.1685, 0.8852, 0.2246, 0.8844, 0.2246, 0.8844, 0.1685, 0.8903, 0.3369, 0.8903, 0.3931, 0.89, 0.3931, 0.8896, 0.3931, 0.8896, 0.3369, 0.89, 0.3369, 0.9042, 0.1123, 0.9042, 0.1685, 0.9035, 0.1685, 0.9035, 0.1123, 0.891, 0.1685, 0.891, 0.1123, 0.8913, 0.1123, 0.8918, 0.1123, 0.8918, 0.1685, 0.8913, 0.1685, 0.8984, 0.1685, 0.8984, 0.1123, 0.8993, 0.1123, 0.8993, 0.1685, 0.9067, 0.1123, 0.9067, 0.1685, 0.9058, 0.1685, 0.9058, 0.1123, 0.8969, 0.3931, 0.8969, 0.3369, 0.8976, 0.3369, 0.8976, 0.3931, 0.8993, 0.2246, 0.8993, 0.2808, 0.8984, 0.2808, 0.8984, 0.2246, 0.9027, 0.2246, 0.9027, 0.1685, 0.9035, 0.1685, 0.9035, 0.2246, 0.8993, 0.3931, 0.8993, 0.3369, 0.9002, 0.3369, 0.9002, 0.3931, 0.9042, 0.2246, 0.9042, 0.2808, 0.9035, 0.2808, 0.9035, 0.2246, 0.8993, 0.1685, 0.8993, 0.1123, 0.9002, 0.1123, 0.9002, 0.1685, 0.9077, 0.3931, 0.9077, 0.3369, 0.9085, 0.3369, 0.9085, 0.3931, 0.9085, 0.1123, 0.9085, 0.1685, 0.9077, 0.1685, 0.9077, 0.1123, 0.8861, 0.1685, 0.8861, 0.2246, 0.8857, 0.2246, 0.8852, 0.2246, 0.8852, 0.1685, 0.8857, 0.1685, 0.8936, 0.1685, 0.8936, 0.2246, 0.8927, 0.2246, 0.8927, 0.1685, 0.9011, 0.1685, 0.9011, 0.1123, 0.9019, 0.1123, 0.9019, 0.1685, 0.9093, 0.2246, 0.9093, 0.2808, 0.9085, 0.2808, 0.9085, 0.2246, 0.8976, 0.2246, 0.8976, 0.2808, 0.8969, 0.2808, 0.8969, 0.2246, 0.9002, 0.2246, 0.9002, 0.1685, 0.9011, 0.1685, 0.9011, 0.2246, 0.8969, 0.3369, 0.8969, 0.3931, 0.8962, 0.3931, 0.8962, 0.3369, 0.8936, 0.3369, 0.8936, 0.3931, 0.8927, 0.3931, 0.8927, 0.3369, 0.9011, 0.2246, 0.9011, 0.1685, 0.9019, 0.1685, 0.9019, 0.2246, 0.8945, 0.2246, 0.8945, 0.2808, 0.8936, 0.2808, 0.8936, 0.2246, 0.8954, 0.3369, 0.8954, 0.2808, 0.8962, 0.2808, 0.8962, 0.2808, 0.8962, 0.3369, 0.8962, 0.3369, 0.9077, 0.2246, 0.9077, 0.1685, 0.9085, 0.1685, 0.9085, 0.2246, 0.8993, 0.2246, 0.8993, 0.1685, 0.9002, 0.1685, 0.9002, 0.2246, 0.8976, 0.3931, 0.8976, 0.3369, 0.8984, 0.3369, 0.8984, 0.3931, 0.9019, 0.3931, 0.9019, 0.3369, 0.9027, 0.3369, 0.9027, 0.3931, 0.8993, 0.2808, 0.8993, 0.3369, 0.8984, 0.3369, 0.8984, 0.2808, 0.8976, 0.1685, 0.8976, 0.1123, 0.8984, 0.1123, 0.8984, 0.1685, 0.8984, 0.2246, 0.8984, 0.2808, 0.8976, 0.2808, 0.8976, 0.2246, 0.9035, 0.3931, 0.9035, 0.3369, 0.9042, 0.3369, 0.9042, 0.3931, 0.91, 0.2246, 0.91, 0.2808, 0.9093, 0.2808, 0.9093, 0.2246, 0.9093, 0.2808, 0.9093, 0.3369, 0.9085, 0.3369, 0.9085, 0.2808, 0.8969, 0.1685, 0.8969, 0.2246, 0.8962, 0.2246, 0.8962, 0.1685, 0.887, 0.2808, 0.887, 0.3369, 0.8864, 0.3369, 0.8861, 0.3369, 0.8861, 0.2808, 0.8864, 0.2808, 0.9093, 0.3931, 0.9093, 0.3369, 0.91, 0.3369, 0.91, 0.3931, 0.8984, 0.2808, 0.8984, 0.3369, 0.8976, 0.3369, 0.8976, 0.2808, 0.9085, 0.2246, 0.9085, 0.1685, 0.9093, 0.1685, 0.9093, 0.2246, 0.8954, 0.3369, 0.8954, 0.3931, 0.8945, 0.3931, 0.8945, 0.3369, 0.887, 0.2246, 0.887, 0.2808, 0.8861, 0.2808, 0.8861, 0.2246, 0.9019, 0.2246, 0.9019, 0.1685, 0.9027, 0.1685, 0.9027, 0.2246, 0.9093, 0.1123, 0.9093, 0.1685, 0.9085, 0.1685, 0.9085, 0.1123, 0.8927, 0.1685, 0.8927, 0.2246, 0.8918, 0.2246, 0.8918, 0.1685, 0.891, 0.2246, 0.891, 0.2808, 0.8903, 0.2808, 0.8903, 0.2246, 0.8879, 0.2246, 0.8879, 0.2808, 0.887, 0.2808, 0.887, 0.2246, 0.8852, 0.2246, 0.8852, 0.2808, 0.8844, 0.2808, 0.8844, 0.2246, 0.8962, 0.3369, 0.8962, 0.3931, 0.8954, 0.3931, 0.8954, 0.3369, 0.9093, 0.2246, 0.9093, 0.1685, 0.91, 0.1685, 0.91, 0.2246, 0.8945, 0.1685, 0.8945, 0.2246, 0.8942, 0.2246, 0.8936, 0.2246, 0.8936, 0.1685, 0.8942, 0.1685, 0.8888, 0.2808, 0.8888, 0.3369, 0.8879, 0.3369, 0.8879, 0.2808, 0.905, 0.3931, 0.905, 0.3369, 0.9058, 0.3369, 0.9058, 0.3931, 0.8927, 0.2246, 0.8927, 0.2808, 0.8918, 0.2808, 0.8918, 0.2246, 0.8896, 0.1685, 0.8896, 0.1123, 0.8903, 0.1123, 0.8903, 0.1685, 0.8954, 0.2246, 0.8954, 0.2808, 0.8945, 0.2808, 0.8945, 0.2246, 0.8837, 0.1685, 0.8837, 0.1123, 0.8844, 0.1123, 0.8844, 0.1685, 0.9002, 0.2808, 0.9002, 0.3369, 0.8993, 0.3369, 0.8993, 0.2808, 0.8969, 0.2246, 0.8969, 0.1685, 0.8976, 0.1685, 0.8976, 0.2246, 0.9011, 0.2808, 0.9011, 0.3369, 0.9002, 0.3369, 0.9002, 0.2808, 0.9067, 0.2246, 0.9067, 0.2808, 0.9058, 0.2808, 0.9058, 0.2246, 0.9027, 0.3931, 0.9027, 0.3369, 0.9035, 0.3369, 0.9035, 0.3931, 0.9122, 0.1011, 0.9122, 0.1011, 0.9129, 0.1008, 0.9135, 0.1005, 0.9139, 0.1001, 0.9142, 0.09965, 0.9142, 0.09921, 0.9142, 0.09877, 0.9139, 0.09835, 0.9135, 0.09796, 0.9129, 0.09762, 0.9122, 0.09734, 0.9114, 0.09714, 0.9105, 0.09701, 0.9096, 0.09697, 0.9087, 0.09701, 0.9078, 0.09714, 0.907, 0.09734, 0.907, 0.09736, 0.907, 0.09547, 0.9186, 0.09547, 0.9186, 0.1011, 0.9042, 0.2808, 0.9042, 0.3369, 0.9035, 0.3369, 0.9035, 0.2808, 0.8844, 0.3369, 0.8844, 0.3931, 0.8837, 0.3931, 0.8837, 0.3369, 0.9042, 0.3931, 0.9042, 0.3369, 0.905, 0.3369, 0.905, 0.3931, 0.9027, 0.2246, 0.9028, 0.2808, 0.9019, 0.2808, 0.9019, 0.2246, 0.8903, 0.1685, 0.8903, 0.2246, 0.8896, 0.2246, 0.8896, 0.1685, 0.9077, 0.2246, 0.9077, 0.2808, 0.9067, 0.2808, 0.9067, 0.2246, 0.8945, 0.3369, 0.8945, 0.3931, 0.8936, 0.3931, 0.8936, 0.3369, 0.8976, 0.2246, 0.8976, 0.1685, 0.8984, 0.1685, 0.8984, 0.2246, 0.887, 0.1685, 0.887, 0.1123, 0.8879, 0.1123, 0.8879, 0.1685, 0.8844, 0.2808, 0.8844, 0.3369, 0.8841, 0.3369, 0.8837, 0.3369, 0.8837, 0.2808, 0.8841, 0.2808, 0.9058, 0.1123, 0.9058, 0.1685, 0.905, 0.1685, 0.905, 0.1123, 0.9423, 0.07301, 0.9421, 0.07269, 0.9419, 0.07244, 0.9419, 0.06739, 0.9535, 0.06739, 0.9535, 0.07301, 0.8936, 0.1685, 0.8936, 0.1123, 0.8945, 0.1123, 0.8945, 0.1685, 0.8888, 0.1685, 0.8888, 0.1123, 0.8896, 0.1123, 0.8896, 0.1685, 0.9027, 0.1685, 0.9027, 0.1123, 0.9035, 0.1123, 0.9035, 0.1685, 0.8918, 0.1685, 0.8918, 0.1123, 0.8925, 0.1123, 0.8927, 0.1123, 0.8927, 0.1685, 0.8925, 0.1685, 0.8945, 0.3369, 0.8945, 0.2808, 0.8954, 0.2808, 0.8954, 0.3369])
me_cube.materials.append(mat_material)
me_cube.use_remesh_preserve_volume = False
me_cube.use_remesh_preserve_attributes = False
me_cube.use_mirror_vertex_groups = False
me_cube.update()

# ---- objects
ob_cube = bpy.data.objects.new('Cube', me_cube)

# ---- transforms, parenting, visibility, modifiers, constraints
ob_cube.location = (0.0, 0.0, 0.0)
ob_cube.scale = (10.0, 10.0, 0.05)
ob_cube.lock_rotations_4d = False
ob_cube.empty_display_type = 'ARROWS'
ob_cube.lineart.crease_threshold = 0.0

# ---- collection membership
col_collection.objects.link(ob_cube)

# ---- scene / render settings (as saved in the file)
scene.frame_start = 1; scene.frame_end = 250; scene.frame_set(0)
scene.render.engine = 'BLENDER_EEVEE_NEXT'
scene.cycles.use_denoising = False
scene.cycles.samples = 128
scene.cycles.sampling_pattern = 'TABULATED_SOBOL'
scene.cycles.use_adaptive_sampling = False
scene.cycles.use_light_tree = False
scene.view_settings.view_transform = 'Filmic'
bpy.context.view_layer.update()

# ---- added for rendering (the .blend has no active camera and no usable light): camera, sun
cam_auto = bpy.data.cameras.new('AutoCamera')
cam_auto.lens = 50.0
cam_auto.sensor_width = 36.0
cam_auto.clip_end = 1000.0
ob_auto_camera = bpy.data.objects.new('AutoCamera', cam_auto)
scene.collection.objects.link(ob_auto_camera)
ob_auto_camera.location = (26.2211, -31.4653, 21.8172)
ob_auto_camera.rotation_euler = (1.09748, -7.21219e-08, 0.694738)
scene.camera = ob_auto_camera
light_auto_sun = bpy.data.lights.new('AutoSun', 'SUN')
light_auto_sun.energy = 3.0
light_auto_sun.angle = 0.0523599
ob_auto_sun = bpy.data.objects.new('AutoSun', light_auto_sun)
scene.collection.objects.link(ob_auto_sun)
ob_auto_sun.rotation_euler = (0.872665, 0.174533, 0.523599)
bpy.context.view_layer.update()
